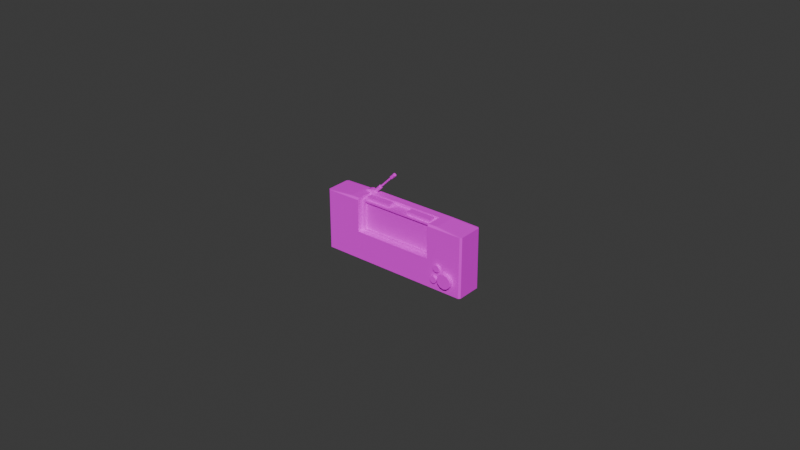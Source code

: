 # Source: radio_portable_prev.blend  (saved by Blender 4.4.32; exported with 4.5.12 LTS)
import bpy
from mathutils import Matrix  # noqa: F401  (used for matrix-valued properties, if any)

bpy.ops.wm.read_factory_settings(use_empty=True)
scene = bpy.context.scene
scene.name = 'Scene'

# ---- images (referenced by path relative to the original .blend; pixels are not part of the script)
import os
ASSET_DIR = os.environ.get("B2B_ASSET_DIR", "")  # directory of the original .blend (textures are referenced by path, not embedded)
HERE = os.path.dirname(os.path.abspath(__file__))  # packed textures are extracted next to this script under _unpacked/

def load_image(name, relpath, width, height, colorspace="sRGB"):
    """Load a texture the original file referenced (path relative to the .blend, or extracted next to this script)."""
    p = next((c for c in (os.path.join(HERE, relpath), os.path.join(ASSET_DIR, relpath)) if relpath and os.path.exists(c)), "")
    if p:
        img = bpy.data.images.load(p, check_existing=True)
        img.name = name
    else:  # same state as the original file: an image datablock whose file is absent (Cycles renders it pink)
        img = bpy.data.images.new(name, width, height)
        img.source = "FILE"
        img.filepath = "//" + (relpath or name)
    img.colorspace_settings.name = colorspace
    return img
img_file1 = load_image('file1', 'obj_interactive_radio_dif.tga', 1024, 1024, 'sRGB')
img_file1_001 = load_image('file1.001', 'obj_interactive_radio_dif.tga', 1024, 1024, 'Non-Color')

# ---- materials (node trees are filled in below, after node groups)
mat_radio = bpy.data.materials.new('radio')
mat_radio.use_transparency_overlap = False
mat_radio.show_transparent_back = False
mat_radio.diffuse_color = (1.0, 1.0, 1.0, 1.0)
mat_radio.roughness = 0.5528

# ---- material node trees
mat_radio.use_nodes = True; mat_radio.node_tree.nodes.clear()
_N = mat_radio.node_tree.nodes; _L = mat_radio.node_tree.links
n0 = _N.new('ShaderNodeBsdfPrincipled'); n0.name = 'Principled BSDF'; n0.location = (10, 300)
n0.inputs[2].default_value = 0.5528
n0.inputs[27].default_value = (0.0, 0.0, 0.0, 1.0)
n0.inputs[28].default_value = 1.0
n1 = _N.new('ShaderNodeOutputMaterial'); n1.name = 'Material Output'; n1.location = (300, 300)
n2 = _N.new('ShaderNodeNormalMap'); n2.name = 'Normal Map'; n2.location = (-300, -300)
n2.label = 'Normal/Map'
n3 = _N.new('ShaderNodeTexImage'); n3.name = 'Image Texture'; n3.location = (-300, 600)
n3.image = img_file1
n4 = _N.new('ShaderNodeTexImage'); n4.name = 'Image Texture.001'; n4.location = (-300, 0)
n4.image = img_file1_001
_L.new(n0.outputs[0], n1.inputs[0])
_L.new(n2.outputs[0], n0.inputs[5])
_L.new(n3.outputs[0], n0.inputs[0])
_L.new(n4.outputs[1], n0.inputs[4])
n1.is_active_output = True

# ---- world
world_world = bpy.data.worlds.new('World'); scene.world = world_world
world_world.use_nodes = True; world_world.node_tree.nodes.clear()
_N = world_world.node_tree.nodes; _L = world_world.node_tree.links
n0 = _N.new('ShaderNodeOutputWorld'); n0.name = 'World Output'; n0.location = (300, 300)
n1 = _N.new('ShaderNodeBackground'); n1.name = 'Background'; n1.location = (10, 300)
n1.inputs[0].default_value = (0.05088, 0.05088, 0.05088, 1.0)
_L.new(n1.outputs[0], n0.inputs[0])
n0.is_active_output = True
world_world.color = (0.05088, 0.05088, 0.05088)
world_world.sun_shadow_jitter_overblur = 0.0

# ---- meshes
me_mesh = bpy.data.meshes.new('Mesh')
me_mesh.from_pydata([(1.68, -0.72, 0.438), (1.639, -0.7618, 0.438), (1.582, -0.7771, 0.438), (1.525, -0.7618, 0.438), (1.483, -0.72, 0.438), (1.468, -0.663, 0.438), (1.483, -0.606, 0.438), (1.525, -0.5642, 0.438), (1.582, -0.549, 0.438), (1.639, -0.5642, 0.438), (1.68, -0.606, 0.438), (1.696, -0.663, 0.438), (1.68, -0.72, 0.3683), (1.639, -0.7618, 0.3683), (1.582, -0.7771, 0.3683), (1.525, -0.7618, 0.3683), (1.483, -0.72, 0.3683), (1.468, -0.663, 0.3683), (1.483, -0.606, 0.3683), (1.525, -0.5642, 0.3683), (1.582, -0.549, 0.3683), (1.639, -0.5642, 0.3683), (1.68, -0.606, 0.3683), (1.696, -0.663, 0.3683), (1.582, -0.663, 0.438), (1.306, 1.0, -0.1984), (1.306, -0.09624, 0.3683), (1.306, 0.8989, -0.1984), (1.306, 0.8989, 0.1816), (-1.303, 1.0, -0.1984), (-1.303, 0.8989, -0.1984), (-1.303, 0.8989, 0.1816), (1.306, -0.09624, 0.1816), (-1.303, -0.09624, 0.3683), (-1.2, 0.85, 0.1816), (1.197, 0.85, 0.1816), (1.197, -0.03904, 0.1816), (-1.303, -0.09624, 0.1816), (-1.2, -0.03904, 0.1816), (-1.2, 0.85, 0.1099), (1.197, 0.85, 0.1099), (1.197, -0.03904, 0.1099), (-1.2, -0.03904, 0.1099), (0.9991, 0.5646, -0.5), (0.9991, -0.8104, -0.5), (-0.9894, -0.8104, -0.5), (-0.9894, 0.5646, -0.5), (0.9991, 0.5646, -0.2277), (0.9991, -0.8104, -0.2277), (-0.9894, -0.8104, -0.2277), (-0.9894, 0.5646, -0.2277), (1.306, 0.9459, 0.3683), (1.306, 1.0, 0.3142), (-1.303, 0.9459, 0.3683), (-1.303, 1.0, 0.3142), (-2.496, -1.0, 0.3142), (-2.442, -1.0, 0.3683), (2.442, -1.0, 0.3683), (2.496, -1.0, 0.3142), (1.612, 1.0, -0.3919), (1.558, 1.0, -0.4459), (2.496, 0.9459, -0.4459), (2.442, 0.9459, -0.5), (-1.555, 1.0, -0.4459), (-1.609, 1.0, -0.3919), (-2.496, 0.9459, -0.4459), (-2.442, 0.9459, -0.5), (1.558, 1.0, 0.3142), (1.612, 1.0, 0.2602), (2.496, 0.9459, 0.3142), (2.442, 0.9459, 0.3683), (-1.555, 1.0, 0.3142), (-1.609, 1.0, 0.2602), (-2.442, 0.9459, 0.3683), (-2.496, 0.9459, 0.3142), (2.496, -1.001, -0.4691), (2.458, -1.0, -0.5), (-2.458, -1.0, -0.5), (-2.496, -1.0, -0.4691), (2.204, -0.6798, 0.5), (2.119, -0.765, 0.5), (2.002, -0.7962, 0.5), (1.886, -0.765, 0.5), (1.801, -0.6798, 0.5), (1.769, -0.5634, 0.5), (1.801, -0.4471, 0.5), (1.886, -0.3619, 0.5), (2.002, -0.3307, 0.5), (2.119, -0.3619, 0.5), (2.204, -0.4471, 0.5), (2.235, -0.5634, 0.5), (2.204, -0.6798, 0.3683), (2.119, -0.765, 0.3683), (2.002, -0.7962, 0.3683), (1.886, -0.765, 0.3683), (1.801, -0.6798, 0.3683), (1.769, -0.5634, 0.3683), (1.801, -0.4471, 0.3683), (1.886, -0.3619, 0.3683), (2.002, -0.3307, 0.3683), (2.119, -0.3619, 0.3683), (2.204, -0.4471, 0.3683), (2.235, -0.5634, 0.3683), (2.002, -0.5634, 0.5), (-1.47, 1.034, -0.4094), (-1.532, 0.989, -0.4094), (-1.47, 1.034, -0.2361), (-1.532, 0.989, -0.2361), (-1.143, 0.989, -0.4094), (-1.206, 1.034, -0.4094), (-1.143, 0.989, -0.2361), (-1.206, 1.034, -0.2361), (-1.338, 1.071, -0.4094), (-1.338, 1.071, -0.2361), (-1.408, 1.059, -0.4094), (-1.408, 1.059, -0.2361), (-1.267, 1.059, -0.2361), (-1.267, 1.059, -0.4094), (-1.338, 0.989, -0.2361), (-1.338, 0.989, -0.4094), (1.787, -0.3266, 0.438), (1.745, -0.3684, 0.438), (1.688, -0.3837, 0.438), (1.631, -0.3684, 0.438), (1.589, -0.3266, 0.438), (1.574, -0.2696, 0.438), (1.589, -0.2126, 0.438), (1.631, -0.1708, 0.438), (1.688, -0.1555, 0.438), (1.745, -0.1708, 0.438), (1.787, -0.2126, 0.438), (1.802, -0.2696, 0.438), (1.787, -0.3266, 0.3683), (1.745, -0.3684, 0.3683), (1.688, -0.3837, 0.3683), (1.631, -0.3684, 0.3683), (1.589, -0.3266, 0.3683), (1.574, -0.2696, 0.3683), (1.589, -0.2126, 0.3683), (1.631, -0.1708, 0.3683), (1.688, -0.1555, 0.3683), (1.745, -0.1708, 0.3683), (1.787, -0.2126, 0.3683), (1.802, -0.2696, 0.3683), (1.688, -0.2696, 0.438), (0.3433, 0.8989, 0.1031), (0.3433, 0.8989, -0.1113), (0.3433, 1.0, 0.1031), (0.3433, 1.0, -0.1113), (1.171, 1.0, 0.1031), (1.171, 1.0, -0.1113), (1.171, 0.8989, 0.1031), (1.171, 0.8989, -0.1113), (-0.3275, 0.8989, 0.1031), (-0.3275, 0.8989, -0.1113), (-0.3275, 1.0, 0.1031), (-0.3275, 1.0, -0.1113), (-1.177, 1.0, 0.1031), (-1.177, 1.0, -0.1113), (-1.177, 0.8989, 0.1031), (-1.177, 0.8989, -0.1113), (-1.198, 0.9778, -0.3619), (-1.229, 1.009, -0.38), (-1.259, 1.039, -0.3619), (-1.272, 1.052, -0.3184), (-1.259, 1.039, -0.2748), (-1.229, 1.009, -0.2568), (-1.198, 0.9778, -0.2748), (-1.185, 0.965, -0.3184), (-0.9713, 1.204, -0.3619), (-1.002, 1.235, -0.38), (-1.033, 1.266, -0.3619), (-1.046, 1.279, -0.3184), (-1.033, 1.266, -0.2748), (-1.002, 1.235, -0.2568), (-0.9713, 1.204, -0.2748), (-0.9586, 1.191, -0.3184), (-1.002, 1.235, -0.3184), (-0.9864, 1.219, -0.3409), (-1.002, 1.235, -0.3502), (-1.018, 1.251, -0.3409), (-1.025, 1.257, -0.3184), (-1.018, 1.251, -0.2959), (-1.002, 1.235, -0.2866), (-0.9864, 1.219, -0.2959), (-0.9798, 1.212, -0.3184), (-0.5798, 1.626, -0.3409), (-0.5957, 1.641, -0.3502), (-0.6116, 1.657, -0.3409), (-0.6182, 1.664, -0.3184), (-0.6116, 1.657, -0.2959), (-0.5957, 1.641, -0.2866), (-0.5798, 1.626, -0.2959), (-0.5732, 1.619, -0.3184), (-0.568, 1.614, -0.3575), (-0.5957, 1.641, -0.3737), (-0.6233, 1.669, -0.3575), (-0.6348, 1.681, -0.3184), (-0.6233, 1.669, -0.2793), (-0.5957, 1.641, -0.2631), (-0.568, 1.614, -0.2793), (-0.5566, 1.602, -0.3184), (-0.4339, 1.748, -0.3575), (-0.4616, 1.776, -0.3737), (-0.4892, 1.803, -0.3575), (-0.5007, 1.815, -0.3184), (-0.4892, 1.803, -0.2793), (-0.4616, 1.776, -0.2631), (-0.4339, 1.748, -0.2793), (-0.4225, 1.736, -0.3184), (-0.1678, 0.7614, 0.1031), (-0.1678, 0.7614, -0.1113), (-0.1678, 0.8625, 0.1031), (-0.1678, 0.8625, -0.1113), (-0.573, 0.8625, 0.1031), (-0.573, 0.8625, -0.1113), (-0.573, 0.7614, 0.1031), (-0.573, 0.7614, -0.1113), (-0.9488, 0.4769, -0.2212), (-0.4003, 0.4769, -0.2212), (-0.4581, 0.4769, -0.4138), (-0.4003, 0.4769, -0.356), (-0.9488, 0.4769, -0.356), (-0.8911, 0.4769, -0.4138), (-0.9488, -0.7149, -0.2212), (-0.4003, -0.7149, -0.2212), (-0.4581, -0.7149, -0.4138), (-0.4003, -0.7149, -0.356), (-0.9488, -0.7149, -0.356), (-0.8911, -0.7149, -0.4138), (-0.9069, -0.7146, -0.2212), (-0.9069, -0.8228, -0.2212), (-0.4422, -0.7149, -0.2212), (-0.4422, -0.8231, -0.2212), (-0.4824, -0.7149, -0.3552), (-0.4422, -0.7149, -0.315), (-0.4824, -0.8231, -0.3552), (-0.4422, -0.8231, -0.315), (-0.9069, -0.7149, -0.315), (-0.8668, -0.7149, -0.3552), (-0.9069, -0.8231, -0.315), (-0.8668, -0.8231, -0.3552), (-0.9069, 0.4777, -0.2212), (-0.9069, 0.5859, -0.2212), (-0.4422, 0.4777, -0.2212), (-0.4422, 0.5859, -0.2212), (-0.4824, 0.4769, -0.3552), (-0.4422, 0.4769, -0.315), (-0.4824, 0.5852, -0.3552), (-0.4422, 0.5852, -0.315), (-0.9069, 0.4769, -0.315), (-0.8668, 0.4769, -0.3552), (-0.9069, 0.5852, -0.315), (-0.8668, 0.5852, -0.3552), (-0.4824, 0.4769, -0.3552), (-0.4422, 0.4769, -0.315), (-0.4824, 0.5852, -0.3552), (-0.4422, 0.5852, -0.315), (-0.2797, 0.4769, -0.2212), (0.2688, 0.4769, -0.2212), (0.2111, 0.4769, -0.4138), (0.2688, 0.4769, -0.356), (-0.2797, 0.4769, -0.356), (-0.2219, 0.4769, -0.4138), (-0.2797, -0.7149, -0.2212), (0.2688, -0.7149, -0.2212), (0.2111, -0.7149, -0.4138), (0.2688, -0.7149, -0.356), (-0.2797, -0.7149, -0.356), (-0.2219, -0.7149, -0.4138), (-0.2378, -0.7146, -0.2212), (-0.2378, -0.8228, -0.2212), (0.2269, -0.7149, -0.2212), (0.2269, -0.8231, -0.2212), (0.1868, -0.7149, -0.3552), (0.2269, -0.7149, -0.315), (0.1868, -0.8231, -0.3552), (0.2269, -0.8231, -0.315), (-0.2378, -0.7149, -0.315), (-0.1976, -0.7149, -0.3552), (-0.2378, -0.8231, -0.315), (-0.1976, -0.8231, -0.3552), (-0.2378, 0.4777, -0.2212), (-0.2378, 0.5859, -0.2212), (0.2269, 0.4777, -0.2212), (0.2269, 0.5859, -0.2212), (0.1868, 0.4769, -0.3552), (0.2269, 0.4769, -0.315), (0.1868, 0.5852, -0.3552), (0.2269, 0.5852, -0.315), (-0.2378, 0.4769, -0.315), (-0.1976, 0.4769, -0.3552), (-0.2378, 0.5852, -0.315), (-0.1976, 0.5852, -0.3552), (0.1868, 0.4769, -0.3552), (0.2269, 0.4769, -0.315), (0.1868, 0.5852, -0.3552), (0.2269, 0.5852, -0.315), (0.3957, 0.4769, -0.2212), (0.9442, 0.4769, -0.2212), (0.8864, 0.4769, -0.4138), (0.9442, 0.4769, -0.356), (0.3957, 0.4769, -0.356), (0.4535, 0.4769, -0.4138), (0.3957, -0.7149, -0.2212), (0.9442, -0.7149, -0.2212), (0.8864, -0.7149, -0.4138), (0.9442, -0.7149, -0.356), (0.3957, -0.7149, -0.356), (0.4535, -0.7149, -0.4138), (0.4376, -0.7146, -0.2212), (0.4376, -0.8228, -0.2212), (0.9023, -0.7149, -0.2212), (0.9023, -0.8231, -0.2212), (0.8621, -0.7149, -0.3552), (0.9023, -0.7149, -0.315), (0.8621, -0.8231, -0.3552), (0.9023, -0.8231, -0.315), (0.4376, -0.7149, -0.315), (0.4778, -0.7149, -0.3552), (0.4376, -0.8231, -0.315), (0.4778, -0.8231, -0.3552), (0.4376, 0.4777, -0.2212), (0.4376, 0.5859, -0.2212), (0.9023, 0.4777, -0.2212), (0.9023, 0.5859, -0.2212), (0.8621, 0.4769, -0.3552), (0.9023, 0.4769, -0.315), (0.8621, 0.5852, -0.3552), (0.9023, 0.5852, -0.315), (0.4376, 0.4769, -0.315), (0.4778, 0.4769, -0.3552), (0.4376, 0.5852, -0.315), (0.4778, 0.5852, -0.3552), (0.8621, 0.4769, -0.3552), (0.9023, 0.4769, -0.315), (0.8621, 0.5852, -0.3552), (0.9023, 0.5852, -0.315)], [], [(0, 1, 13, 12), (1, 2, 14, 13), (2, 3, 15, 14), (3, 4, 16, 15), (4, 5, 17, 16), (5, 6, 18, 17), (6, 7, 19, 18), (7, 8, 20, 19), (8, 9, 21, 20), (9, 10, 22, 21), (10, 11, 23, 22), (11, 0, 12, 23), (1, 0, 24), (2, 1, 24), (3, 2, 24), (4, 3, 24), (5, 4, 24), (6, 5, 24), (7, 6, 24), (8, 7, 24), (9, 8, 24), (10, 9, 24), (11, 10, 24), (0, 11, 24), (50, 47, 48, 49), (27, 25, 29, 30), (28, 27, 30, 31), (29, 54, 31, 30), (35, 28, 31, 34), (36, 32, 28, 35), (37, 33, 26, 32), (34, 31, 37, 38), (40, 35, 34, 39), (38, 37, 32, 36), (41, 36, 35, 40), (39, 34, 38, 42), (41, 40, 39, 42), (42, 38, 36, 41), (47, 43, 44, 48), (48, 44, 45, 49), (49, 45, 46, 50), (50, 46, 43, 47), (26, 33, 56, 57), (51, 52, 28), (67, 60, 25, 52), (63, 64, 72, 71), (44, 76, 77, 45), (76, 75, 58, 57), (55, 56, 73, 74), (57, 58, 69, 70), (62, 60, 59, 61), (76, 62, 61, 75), (65, 64, 63, 66), (78, 65, 66, 77), (69, 68, 67, 70), (73, 71, 72, 74), (26, 57, 70), (73, 56, 33), (63, 60, 62, 66), (69, 61, 59, 68), (51, 70, 67, 52), (72, 64, 65, 74), (71, 73, 53, 54), (75, 61, 69, 58), (51, 26, 70), (65, 78, 55, 74), (43, 62, 76, 44), (77, 66, 46, 45), (46, 66, 62, 43), (59, 60, 67, 68), (29, 63, 71, 54), (29, 25, 60, 63), (33, 37, 31, 53), (53, 31, 54), (26, 51, 28, 32), (28, 52, 25, 27), (77, 56, 55, 78), (76, 57, 56, 77), (73, 33, 53), (79, 80, 92, 91), (80, 81, 93, 92), (81, 82, 94, 93), (82, 83, 95, 94), (83, 84, 96, 95), (84, 85, 97, 96), (85, 86, 98, 97), (86, 87, 99, 98), (87, 88, 100, 99), (88, 89, 101, 100), (89, 90, 102, 101), (90, 79, 91, 102), (80, 79, 103), (81, 80, 103), (82, 81, 103), (83, 82, 103), (84, 83, 103), (85, 84, 103), (86, 85, 103), (87, 86, 103), (88, 87, 103), (89, 88, 103), (90, 89, 103), (79, 90, 103), (106, 104, 105, 107), (111, 110, 108, 109), (116, 117, 112, 113), (113, 112, 114, 115), (109, 119, 117), (113, 118, 116), (115, 114, 104, 106), (111, 109, 117, 116), (107, 118, 106), (111, 118, 110), (106, 118, 115), (116, 118, 111), (115, 118, 113), (108, 119, 109), (112, 119, 114), (117, 119, 112), (104, 119, 105), (114, 119, 104), (120, 121, 133, 132), (121, 122, 134, 133), (122, 123, 135, 134), (123, 124, 136, 135), (124, 125, 137, 136), (125, 126, 138, 137), (126, 127, 139, 138), (127, 128, 140, 139), (128, 129, 141, 140), (129, 130, 142, 141), (130, 131, 143, 142), (131, 120, 132, 143), (121, 120, 144), (122, 121, 144), (123, 122, 144), (124, 123, 144), (125, 124, 144), (126, 125, 144), (127, 126, 144), (128, 127, 144), (129, 128, 144), (130, 129, 144), (131, 130, 144), (120, 131, 144), (146, 145, 147, 148), (148, 147, 149, 150), (150, 149, 151, 152), (152, 146, 148, 150), (145, 151, 149, 147), (154, 156, 155, 153), (156, 158, 157, 155), (158, 160, 159, 157), (160, 158, 156, 154), (153, 155, 157, 159), (161, 162, 170, 169), (162, 163, 171, 170), (163, 164, 172, 171), (164, 165, 173, 172), (165, 166, 174, 173), (166, 167, 175, 174), (167, 168, 176, 175), (168, 161, 169, 176), (169, 170, 177), (170, 171, 177), (171, 172, 177), (172, 173, 177), (173, 174, 177), (174, 175, 177), (175, 176, 177), (176, 169, 177), (178, 179, 187, 186), (179, 180, 188, 187), (180, 181, 189, 188), (181, 182, 190, 189), (182, 183, 191, 190), (183, 184, 192, 191), (184, 185, 193, 192), (185, 178, 186, 193), (194, 195, 203, 202), (195, 196, 204, 203), (196, 197, 205, 204), (197, 198, 206, 205), (198, 199, 207, 206), (199, 200, 208, 207), (200, 201, 209, 208), (201, 194, 202, 209), (200, 199, 198), (196, 195, 194), (205, 206, 208, 209), (205, 209, 202, 204), (204, 202, 203), (208, 206, 207), (196, 194, 201, 197), (200, 198, 197, 201), (211, 213, 212, 210), (213, 215, 214, 212), (215, 217, 216, 214), (217, 215, 213, 211), (210, 212, 214, 216), (218, 219, 221, 222), (223, 220, 226, 229), (222, 223, 229, 228), (224, 218, 222, 228), (221, 219, 225, 227), (220, 221, 227, 226), (227, 228, 229, 226), (224, 228, 227, 225), (222, 221, 220, 223), (232, 233, 237, 235), (234, 236, 241, 239), (238, 240, 231, 230), (234, 235, 237, 236), (238, 239, 241, 240), (244, 247, 249, 245), (246, 251, 253, 248), (250, 242, 243, 252), (250, 252, 253, 251), (254, 256, 257, 255), (258, 259, 261, 262), (263, 260, 266, 269), (262, 263, 269, 268), (264, 258, 262, 268), (261, 259, 265, 267), (260, 261, 267, 266), (267, 268, 269, 266), (264, 268, 267, 265), (262, 261, 260, 263), (272, 273, 277, 275), (274, 276, 281, 279), (278, 280, 271, 270), (274, 275, 277, 276), (278, 279, 281, 280), (284, 287, 289, 285), (286, 291, 293, 288), (290, 282, 283, 292), (290, 292, 293, 291), (294, 296, 297, 295), (298, 299, 301, 302), (303, 300, 306, 309), (302, 303, 309, 308), (304, 298, 302, 308), (301, 299, 305, 307), (300, 301, 307, 306), (307, 308, 309, 306), (304, 308, 307, 305), (302, 301, 300, 303), (312, 313, 317, 315), (314, 316, 321, 319), (318, 320, 311, 310), (314, 315, 317, 316), (318, 319, 321, 320), (324, 327, 329, 325), (326, 331, 333, 328), (330, 322, 323, 332), (330, 332, 333, 331), (334, 336, 337, 335)])
me_mesh.polygons.foreach_set('use_smooth', [True] * 257)
_k = set([(0, 1), (0, 11), (0, 12), (1, 2), (2, 3), (3, 4), (4, 5), (5, 6), (6, 7), (7, 8), (8, 9), (9, 10), (10, 11), (25, 27), (25, 29), (25, 52), (26, 32), (26, 33), (26, 51), (27, 28), (27, 30), (28, 31), (28, 32), (29, 30), (29, 54), (30, 31), (31, 37), (32, 37), (33, 37), (33, 53), (34, 35), (34, 38), (34, 39), (35, 36), (35, 40), (36, 38), (36, 41), (38, 42), (39, 40), (39, 42), (40, 41), (41, 42), (43, 44), (43, 46), (43, 47), (44, 45), (44, 48), (45, 46), (45, 49), (46, 50), (47, 48), (47, 50), (48, 49), (49, 50), (51, 52), (51, 70), (52, 67), (53, 54), (53, 73), (54, 71), (55, 56), (55, 74), (55, 78), (56, 57), (56, 73), (57, 58), (57, 70), (58, 69), (58, 75), (59, 60), (59, 61), (59, 68), (60, 62), (60, 63), (61, 62), (61, 69), (61, 75), (62, 66), (62, 76), (63, 64), (63, 66), (64, 65), (64, 72), (65, 66), (65, 74), (65, 78), (66, 77), (67, 68), (67, 70), (68, 69), (69, 70), (71, 72), (71, 73), (72, 74), (73, 74), (75, 76), (76, 77), (77, 78), (79, 80), (79, 90), (79, 91), (80, 81), (81, 82), (82, 83), (83, 84), (84, 85), (85, 86), (86, 87), (87, 88), (88, 89), (89, 90), (104, 105), (104, 114), (106, 107), (106, 115), (108, 109), (109, 117), (110, 111), (111, 116), (112, 114), (112, 117), (113, 115), (113, 116), (120, 121), (120, 131), (120, 132), (121, 122), (122, 123), (123, 124), (124, 125), (125, 126), (126, 127), (127, 128), (128, 129), (129, 130), (130, 131), (145, 147), (146, 148), (147, 148), (147, 149), (148, 150), (149, 150), (149, 151), (150, 152), (153, 155), (154, 156), (155, 156), (155, 157), (156, 158), (157, 158), (157, 159), (158, 160), (162, 170), (169, 170), (169, 176), (170, 171), (171, 172), (172, 173), (173, 174), (174, 175), (175, 176), (179, 187), (194, 195), (194, 201), (195, 196), (195, 203), (196, 197), (197, 198), (198, 199), (199, 200), (200, 201), (202, 203), (202, 209), (203, 204), (204, 205), (205, 206), (206, 207), (207, 208), (208, 209), (210, 212), (211, 213), (212, 213), (212, 214), (213, 215), (214, 215), (214, 216), (215, 217), (218, 222), (219, 221), (220, 221), (220, 223), (220, 226), (221, 227), (222, 223), (222, 228), (223, 229), (224, 228), (225, 227), (226, 227), (226, 229), (228, 229), (234, 236), (235, 237), (238, 240), (239, 241), (246, 248), (247, 249), (250, 252), (251, 253), (254, 256), (255, 257), (258, 262), (259, 261), (260, 261), (260, 263), (260, 266), (261, 267), (262, 263), (262, 268), (263, 269), (264, 268), (265, 267), (266, 267), (266, 269), (268, 269), (274, 276), (275, 277), (278, 280), (279, 281), (286, 288), (287, 289), (290, 292), (291, 293), (294, 296), (295, 297), (298, 302), (299, 301), (300, 301), (300, 303), (300, 306), (301, 307), (302, 303), (302, 308), (303, 309), (304, 308), (305, 307), (306, 307), (306, 309), (308, 309), (314, 316), (315, 317), (318, 320), (319, 321), (326, 328), (327, 329), (330, 332), (331, 333), (334, 336), (335, 337)])
me_mesh.attributes.new('sharp_edge', 'BOOLEAN', 'EDGE').data.foreach_set('value', [ (min(e.vertices), max(e.vertices)) in _k for e in me_mesh.edges])
_uv = me_mesh.uv_layers.new(name='map1')
_uv.uv.foreach_set('vector', [0.2803, 0.4424, 0.2918, 0.4424, 0.2918, 0.4559, 0.2803, 0.4559, 0.2918, 0.4424, 0.3033, 0.4424, 0.3033, 0.4559, 0.2918, 0.4559, 0.3033, 0.4424, 0.3147, 0.4424, 0.3147, 0.4559, 0.3033, 0.4559, 0.3147, 0.4424, 0.3262, 0.4424, 0.3262, 0.4559, 0.3147, 0.4559, 0.3262, 0.4424, 0.3376, 0.4424, 0.3376, 0.4559, 0.3262, 0.4559, 0.3376, 0.4424, 0.3491, 0.4424, 0.3491, 0.4559, 0.3376, 0.4559, 0.3491, 0.4424, 0.3605, 0.4424, 0.3605, 0.4559, 0.3491, 0.4559, 0.3605, 0.4424, 0.372, 0.4424, 0.372, 0.4559, 0.3605, 0.4559, 0.372, 0.4424, 0.3834, 0.4424, 0.3834, 0.4559, 0.372, 0.4559, 0.3834, 0.4424, 0.3949, 0.4424, 0.3949, 0.4559, 0.3834, 0.4559, 0.3949, 0.4424, 0.4063, 0.4424, 0.4063, 0.4559, 0.3949, 0.4559, 0.4063, 0.4424, 0.4178, 0.4424, 0.4178, 0.4559, 0.4063, 0.4559, 0.1805, 0.8773, 0.1886, 0.8854, 0.1694, 0.8964, 0.1694, 0.8743, 0.1805, 0.8773, 0.1694, 0.8964, 0.1583, 0.8773, 0.1694, 0.8743, 0.1694, 0.8964, 0.1502, 0.8854, 0.1583, 0.8773, 0.1694, 0.8964, 0.1473, 0.8964, 0.1502, 0.8854, 0.1694, 0.8964, 0.1502, 0.9075, 0.1473, 0.8964, 0.1694, 0.8964, 0.1583, 0.9156, 0.1502, 0.9075, 0.1694, 0.8964, 0.1694, 0.9186, 0.1583, 0.9156, 0.1694, 0.8964, 0.1805, 0.9156, 0.1694, 0.9186, 0.1694, 0.8964, 0.1886, 0.9075, 0.1805, 0.9156, 0.1694, 0.8964, 0.1915, 0.8964, 0.1886, 0.9075, 0.1694, 0.8964, 0.1886, 0.8854, 0.1915, 0.8964, 0.1694, 0.8964, 0.605, 0.9925, 0.4186, 0.9925, 0.4186, 0.8939, 0.605, 0.8939, 0.9076, 0.569, 0.9077, 0.5886, 0.6595, 0.5886, 0.6595, 0.569, 0.9076, 0.4851, 0.9076, 0.5588, 0.6595, 0.5588, 0.6595, 0.4851, 0.4847, 0.3738, 0.4847, 0.2743, 0.5043, 0.3001, 0.5043, 0.3738, 0.3245, 0.6209, 0.334, 0.608, 0.334, 0.8562, 0.3245, 0.8433, 0.2171, 0.6209, 0.2076, 0.608, 0.334, 0.608, 0.3245, 0.6209, 0.6595, 0.4753, 0.6595, 0.4391, 0.9076, 0.4391, 0.9076, 0.4753, 0.3245, 0.8433, 0.334, 0.8562, 0.2076, 0.8562, 0.2171, 0.8433, 0.2858, 0.5082, 0.2858, 0.4942, 0.5081, 0.4942, 0.5081, 0.5082, 0.2171, 0.8433, 0.2076, 0.8562, 0.2076, 0.608, 0.2171, 0.6209, 0.2328, 0.631, 0.2465, 0.631, 0.2465, 0.7397, 0.2328, 0.7397, 0.2875, 0.4199, 0.2875, 0.4061, 0.3962, 0.4061, 0.3962, 0.4199, 0.9877, 0.7865, 0.9876, 0.9326, 0.6188, 0.9326, 0.6188, 0.7865, 0.5074, 0.4683, 0.5074, 0.4822, 0.2851, 0.4822, 0.2851, 0.4683, 0.1333, 0.9056, 0.08045, 0.9056, 0.08046, 0.7384, 0.1333, 0.7384, 0.0807, 0.4101, 0.1335, 0.4101, 0.1335, 0.7264, 0.0807, 0.7264, 0.06629, 0.9056, 0.01347, 0.9056, 0.01347, 0.7384, 0.06629, 0.7384, 0.06629, 0.7264, 0.01347, 0.7264, 0.01347, 0.4101, 0.06629, 0.4101, 0.4891, 0.2486, 0.4537, 0.2486, 0.4382, 0.2363, 0.5046, 0.2364, 0.6977, 0.3777, 0.7077, 0.3672, 0.6881, 0.3415, 0.568, 0.4227, 0.5679, 0.5701, 0.519, 0.5221, 0.519, 0.4227, 0.2218, 0.5701, 0.2113, 0.5596, 0.2113, 0.4331, 0.2218, 0.4226, 0.648, 0.4315, 0.6194, 0.3949, 0.9898, 0.3949, 0.9634, 0.4315, 0.01316, 0.01666, 0.01798, 0.008396, 0.1699, 0.008396, 0.1816, 0.01882, 0.3868, 0.007785, 0.4017, 0.007785, 0.4017, 0.3853, 0.3868, 0.3853, 0.7902, 0.00763, 0.805, 0.00763, 0.805, 0.3852, 0.7902, 0.3852, 0.5907, 0.5934, 0.5779, 0.5806, 0.5884, 0.5701, 0.6012, 0.583, 0.9915, 0.00763, 0.9915, 0.3852, 0.9767, 0.3852, 0.9767, 0.00763, 0.1883, 0.5837, 0.2011, 0.5708, 0.2116, 0.5813, 0.1987, 0.5942, 0.2115, 0.007785, 0.2115, 0.3853, 0.1966, 0.3853, 0.1966, 0.007785, 0.6008, 0.4087, 0.588, 0.4215, 0.5775, 0.411, 0.5903, 0.3982, 0.2009, 0.4, 0.2138, 0.4128, 0.2033, 0.4233, 0.1904, 0.4104, 0.4891, 0.2486, 0.5046, 0.2364, 0.5046, 0.2628, 0.4382, 0.2628, 0.4382, 0.2363, 0.4537, 0.2486, 0.2219, 0.5827, 0.5679, 0.5827, 0.5784, 0.5976, 0.2114, 0.5976, 0.6066, 0.4227, 0.6066, 0.5702, 0.5917, 0.5597, 0.5917, 0.4332, 0.5193, 0.3926, 0.5788, 0.3926, 0.5683, 0.4074, 0.5193, 0.4074, 0.1993, 0.4331, 0.1993, 0.5596, 0.1844, 0.5701, 0.1844, 0.4226, 0.2218, 0.4082, 0.2114, 0.3934, 0.2708, 0.3934, 0.2708, 0.4082, 0.9646, 0.007525, 0.9646, 0.3851, 0.8149, 0.3851, 0.8149, 0.007525, 0.4891, 0.2628, 0.4891, 0.2486, 0.5046, 0.2628, 0.2249, 0.3854, 0.2249, 0.007818, 0.3746, 0.007818, 0.3746, 0.3854, 0.648, 0.5983, 0.6194, 0.7714, 0.6194, 0.3949, 0.648, 0.4315, 0.9898, 0.3949, 0.9898, 0.7714, 0.9634, 0.5983, 0.9634, 0.4315, 0.9634, 0.5983, 0.9898, 0.7714, 0.6194, 0.7714, 0.648, 0.5983, 0.5784, 0.5597, 0.5679, 0.5701, 0.568, 0.4227, 0.5785, 0.4332, 0.2708, 0.5221, 0.2218, 0.5701, 0.2218, 0.4226, 0.2708, 0.4226, 0.2708, 0.5221, 0.519, 0.5221, 0.5679, 0.5701, 0.2218, 0.5701, 0.6306, 0.2639, 0.6306, 0.3001, 0.5043, 0.3001, 0.4952, 0.2638, 0.4952, 0.2638, 0.5043, 0.3001, 0.4847, 0.2743, 0.5619, 0.3777, 0.6977, 0.3777, 0.6881, 0.3415, 0.5619, 0.3415, 0.6881, 0.3415, 0.7077, 0.3672, 0.7077, 0.2676, 0.6881, 0.2677, 0.01316, 0.39, 0.1816, 0.3858, 0.1723, 0.3973, 0.02031, 0.3973, 0.01316, 0.01666, 0.1816, 0.01882, 0.1816, 0.3858, 0.01316, 0.39, 0.4382, 0.2628, 0.4537, 0.2486, 0.4537, 0.2628, 0.1449, 0.6926, 0.1449, 0.6692, 0.1704, 0.6692, 0.1704, 0.6926, 0.1449, 0.6692, 0.1449, 0.6458, 0.1704, 0.6458, 0.1704, 0.6692, 0.1449, 0.6458, 0.1449, 0.6225, 0.1705, 0.6225, 0.1704, 0.6458, 0.1449, 0.6225, 0.1449, 0.5991, 0.1705, 0.5991, 0.1705, 0.6225, 0.1449, 0.5991, 0.1449, 0.5757, 0.1704, 0.5757, 0.1705, 0.5991, 0.1449, 0.5757, 0.1449, 0.5524, 0.1704, 0.5524, 0.1704, 0.5757, 0.1449, 0.5524, 0.1449, 0.529, 0.1704, 0.5291, 0.1704, 0.5524, 0.1449, 0.529, 0.1449, 0.5056, 0.1705, 0.5057, 0.1704, 0.5291, 0.1449, 0.5056, 0.1449, 0.4823, 0.1705, 0.4823, 0.1705, 0.5057, 0.1449, 0.4823, 0.1449, 0.4589, 0.1704, 0.459, 0.1705, 0.4823, 0.1449, 0.4589, 0.1449, 0.4355, 0.1704, 0.4355, 0.1704, 0.459, 0.1449, 0.4355, 0.1449, 0.4122, 0.1704, 0.4121, 0.1704, 0.4355, 0.3853, 0.906, 0.4018, 0.9226, 0.3627, 0.9451, 0.3627, 0.8999, 0.3853, 0.906, 0.3627, 0.9451, 0.3401, 0.906, 0.3627, 0.8999, 0.3627, 0.9451, 0.3236, 0.9225, 0.3401, 0.906, 0.3627, 0.9451, 0.3175, 0.9451, 0.3236, 0.9225, 0.3627, 0.9451, 0.3236, 0.9676, 0.3175, 0.9451, 0.3627, 0.9451, 0.3401, 0.9842, 0.3236, 0.9676, 0.3627, 0.9451, 0.3627, 0.9902, 0.3401, 0.9842, 0.3627, 0.9451, 0.3853, 0.9842, 0.3627, 0.9902, 0.3627, 0.9451, 0.4018, 0.9676, 0.3853, 0.9842, 0.3627, 0.9451, 0.4078, 0.9452, 0.4018, 0.9676, 0.3627, 0.9451, 0.4018, 0.9226, 0.4078, 0.9452, 0.3627, 0.9451, 0.9525, 0.4543, 0.919, 0.4543, 0.919, 0.4393, 0.9525, 0.4393, 0.9525, 0.508, 0.9525, 0.5229, 0.919, 0.5229, 0.919, 0.508, 0.9525, 0.4952, 0.919, 0.4952, 0.919, 0.4813, 0.9525, 0.4813, 0.9525, 0.4813, 0.919, 0.4813, 0.919, 0.4673, 0.9525, 0.4673, 0.3065, 0.9324, 0.2975, 0.907, 0.3112, 0.9205, 0.2483, 0.7908, 0.2323, 0.7908, 0.2459, 0.7771, 0.9525, 0.4673, 0.919, 0.4673, 0.919, 0.4543, 0.9525, 0.4543, 0.9525, 0.508, 0.919, 0.508, 0.919, 0.4952, 0.9525, 0.4952, 0.2325, 0.8285, 0.2323, 0.7908, 0.2412, 0.8164, 0.241, 0.7652, 0.2323, 0.7908, 0.2322, 0.7531, 0.2412, 0.8164, 0.2323, 0.7908, 0.246, 0.8044, 0.2459, 0.7771, 0.2323, 0.7908, 0.241, 0.7652, 0.246, 0.8044, 0.2323, 0.7908, 0.2483, 0.7908, 0.2975, 0.9445, 0.2975, 0.907, 0.3065, 0.9324, 0.3135, 0.907, 0.2975, 0.907, 0.3111, 0.8934, 0.3112, 0.9205, 0.2975, 0.907, 0.3135, 0.907, 0.3063, 0.8816, 0.2975, 0.907, 0.2975, 0.8695, 0.3111, 0.8934, 0.2975, 0.907, 0.3063, 0.8816, 0.522, 0.3142, 0.5335, 0.3142, 0.5335, 0.3278, 0.522, 0.3277, 0.5335, 0.3142, 0.5449, 0.3142, 0.5449, 0.3278, 0.5335, 0.3278, 0.5449, 0.3142, 0.5564, 0.3142, 0.5564, 0.3278, 0.5449, 0.3278, 0.5564, 0.3142, 0.5678, 0.3142, 0.5678, 0.3278, 0.5564, 0.3278, 0.5678, 0.3142, 0.5793, 0.3142, 0.5793, 0.3278, 0.5678, 0.3278, 0.5793, 0.3142, 0.5907, 0.3142, 0.5907, 0.3278, 0.5793, 0.3278, 0.5907, 0.3142, 0.6022, 0.3142, 0.6022, 0.3278, 0.5907, 0.3278, 0.6022, 0.3142, 0.6136, 0.3142, 0.6136, 0.3278, 0.6022, 0.3278, 0.6136, 0.3142, 0.6251, 0.3142, 0.6251, 0.3278, 0.6136, 0.3278, 0.6251, 0.3142, 0.6365, 0.3142, 0.6365, 0.3278, 0.6251, 0.3278, 0.6365, 0.3142, 0.648, 0.3142, 0.648, 0.3278, 0.6365, 0.3278, 0.648, 0.3142, 0.6594, 0.3142, 0.6595, 0.3277, 0.648, 0.3278, 0.1821, 0.9392, 0.1902, 0.9473, 0.1711, 0.9583, 0.1711, 0.9362, 0.1821, 0.9392, 0.1711, 0.9583, 0.16, 0.9392, 0.1711, 0.9362, 0.1711, 0.9583, 0.1519, 0.9473, 0.16, 0.9392, 0.1711, 0.9583, 0.1489, 0.9583, 0.1519, 0.9473, 0.1711, 0.9583, 0.1519, 0.9694, 0.1489, 0.9583, 0.1711, 0.9583, 0.16, 0.9775, 0.1519, 0.9694, 0.1711, 0.9583, 0.1711, 0.9804, 0.16, 0.9775, 0.1711, 0.9583, 0.1821, 0.9775, 0.1711, 0.9804, 0.1711, 0.9583, 0.1902, 0.9694, 0.1821, 0.9775, 0.1711, 0.9583, 0.1932, 0.9583, 0.1902, 0.9694, 0.1711, 0.9583, 0.1902, 0.9473, 0.1932, 0.9583, 0.1711, 0.9583, 0.02153, 0.9176, 0.06315, 0.9176, 0.06315, 0.9372, 0.02153, 0.9372, 0.6957, 0.9474, 0.6957, 0.989, 0.6171, 0.989, 0.6171, 0.9474, 1.022, 0.9372, 1.063, 0.9372, 1.063, 0.9176, 1.022, 0.9176, 1.499, 0.401, 1.42, 0.401, 1.42, 0.4206, 1.499, 0.4206, 0.4204, 0.401, 0.4991, 0.401, 0.4991, 0.4206, 0.4204, 0.4206, 1.022, 0.9176, 1.022, 0.9372, 1.063, 0.9372, 1.063, 0.9176, 1.696, 0.9474, 1.617, 0.9474, 1.617, 0.989, 1.696, 0.989, 1.022, 0.9372, 1.022, 0.9176, 1.063, 0.9176, 1.063, 0.9372, 1.499, 0.401, 1.499, 0.4206, 1.42, 0.4206, 1.42, 0.401, 1.42, 0.401, 1.42, 0.4206, 1.499, 0.4206, 1.499, 0.401, 0.07828, 0.9256, 0.07828, 0.9165, 0.1404, 0.9165, 0.1404, 0.9256, 0.07828, 0.9897, 0.07828, 0.9805, 0.1404, 0.9805, 0.1404, 0.9897, 0.07828, 0.9805, 0.07828, 0.9714, 0.1404, 0.9714, 0.1404, 0.9805, 0.07828, 0.9714, 0.07828, 0.9622, 0.1404, 0.9622, 0.1404, 0.9714, 0.07828, 0.9622, 0.07828, 0.9531, 0.1404, 0.9531, 0.1404, 0.9622, 0.07828, 0.9531, 0.07828, 0.9439, 0.1404, 0.9439, 0.1404, 0.9531, 0.07828, 0.9439, 0.07828, 0.9348, 0.1404, 0.9348, 0.1404, 0.9439, 0.07828, 0.9348, 0.07828, 0.9256, 0.1404, 0.9256, 0.1404, 0.9348, 0.5425, 0.3689, 0.5341, 0.3724, 0.5341, 0.3604, 0.5341, 0.3724, 0.5256, 0.3689, 0.5341, 0.3604, 0.5256, 0.3689, 0.5221, 0.3604, 0.5341, 0.3604, 0.5221, 0.3604, 0.5256, 0.352, 0.5341, 0.3604, 0.5256, 0.352, 0.5341, 0.3485, 0.5341, 0.3604, 0.5341, 0.3485, 0.5425, 0.352, 0.5341, 0.3604, 0.5425, 0.352, 0.546, 0.3604, 0.5341, 0.3604, 0.546, 0.3604, 0.5425, 0.3689, 0.5341, 0.3604, 0.9897, 0.9817, 0.9897, 0.9865, 0.8781, 0.9865, 0.8781, 0.9817, 0.9897, 0.9487, 0.9897, 0.9534, 0.8781, 0.9534, 0.8781, 0.9487, 0.9897, 0.9534, 0.9897, 0.9581, 0.8781, 0.9581, 0.8781, 0.9534, 0.9897, 0.9581, 0.9897, 0.9628, 0.8781, 0.9628, 0.8781, 0.9581, 0.9897, 0.9628, 0.9897, 0.9676, 0.8781, 0.9676, 0.8781, 0.9628, 0.9897, 0.9676, 0.9897, 0.9723, 0.8781, 0.9723, 0.8781, 0.9676, 0.9897, 0.9723, 0.9897, 0.977, 0.8781, 0.977, 0.8781, 0.9723, 0.9897, 0.977, 0.9897, 0.9817, 0.8781, 0.9817, 0.8781, 0.977, 0.8501, 0.9499, 0.8583, 0.9499, 0.8583, 0.9867, 0.8501, 0.9867, 0.7926, 0.9499, 0.8008, 0.9499, 0.8008, 0.9867, 0.7926, 0.9867, 0.8008, 0.9499, 0.809, 0.9499, 0.809, 0.9867, 0.8008, 0.9867, 0.809, 0.9499, 0.8172, 0.9499, 0.8172, 0.9867, 0.809, 0.9867, 0.8172, 0.9499, 0.8255, 0.9499, 0.8255, 0.9867, 0.8172, 0.9867, 0.8255, 0.9499, 0.8337, 0.9499, 0.8337, 0.9867, 0.8255, 0.9867, 0.8337, 0.9499, 0.8419, 0.9499, 0.8419, 0.9867, 0.8337, 0.9867, 0.8419, 0.9499, 0.8501, 0.9499, 0.8501, 0.9867, 0.8419, 0.9867, 0.6627, 0.2887, 0.6551, 0.2919, 0.6475, 0.2887, 0.6475, 0.2735, 0.6551, 0.2704, 0.6627, 0.2735, 0.9261, 0.5703, 0.9293, 0.5627, 0.9444, 0.5627, 0.9476, 0.5703, 0.9261, 0.5703, 0.9476, 0.5703, 0.9444, 0.5778, 0.9293, 0.5778, 0.9293, 0.5778, 0.9444, 0.5778, 0.9369, 0.581, 0.9444, 0.5627, 0.9293, 0.5627, 0.9369, 0.5595, 0.6475, 0.2735, 0.6627, 0.2735, 0.6658, 0.2811, 0.6444, 0.2811, 0.6627, 0.2887, 0.6475, 0.2887, 0.6444, 0.2811, 0.6658, 0.2811, 1.022, 0.97, 1.022, 0.9896, 1.063, 0.9896, 1.063, 0.97, 0.7069, 0.9451, 0.7855, 0.9451, 0.7855, 0.9867, 0.7069, 0.9867, 0.0216, 0.9896, 0.02156, 0.97, 0.06318, 0.97, 0.06318, 0.9896, 1.507, 0.457, 1.507, 0.4374, 1.428, 0.4374, 1.428, 0.457, 0.4284, 0.457, 0.4284, 0.4374, 0.507, 0.4374, 0.507, 0.457, 0.3137, 0.6295, 0.3137, 0.7799, 0.2768, 0.7799, 0.2768, 0.6295, 0.6045, 0.6856, 0.6045, 0.8043, 0.3476, 0.8043, 0.3476, 0.6856, 0.6045, 0.6527, 0.6045, 0.6751, 0.3476, 0.6751, 0.3476, 0.6527, 0.3476, 0.6073, 0.6045, 0.6073, 0.6045, 0.6442, 0.3476, 0.6442, 0.6045, 0.8469, 0.6045, 0.8839, 0.3476, 0.8839, 0.3476, 0.8469, 0.6045, 0.8144, 0.6045, 0.8368, 0.3476, 0.8368, 0.3476, 0.8144, 0.1605, 0.7045, 0.1605, 0.8549, 0.1447, 0.8391, 0.1447, 0.7203, 0.1975, 0.8549, 0.1605, 0.8549, 0.1605, 0.7045, 0.1975, 0.7045, 0.2768, 0.6295, 0.2768, 0.7799, 0.2609, 0.7641, 0.2609, 0.6453, 0.2522, 0.8686, 0.2818, 0.8686, 0.2818, 0.8943, 0.2522, 0.8943, 0.2093, 0.8818, 0.239, 0.8818, 0.239, 0.9872, 0.2093, 0.9872, 0.2522, 0.9609, 0.2818, 0.9609, 0.2818, 0.9866, 0.2522, 0.9866, 0.2522, 0.9218, 0.2522, 0.9063, 0.2818, 0.9063, 0.2818, 0.9218, 0.2522, 0.9506, 0.2522, 0.9351, 0.2818, 0.9351, 0.2818, 0.9506, 1.252, 0.8686, 1.252, 0.8943, 1.282, 0.8943, 1.282, 0.8686, 1.209, 0.8818, 1.209, 0.9872, 1.239, 0.9872, 1.239, 0.8818, 1.252, 0.9609, 1.252, 0.9866, 1.282, 0.9866, 1.282, 0.9609, 1.252, 0.9506, 1.282, 0.9506, 1.282, 0.9351, 1.252, 0.9351, 1.252, 0.9218, 1.282, 0.9218, 1.282, 0.9063, 1.252, 0.9063, 0.3137, 0.6295, 0.3137, 0.7799, 0.2768, 0.7799, 0.2768, 0.6295, 0.6045, 0.6856, 0.6045, 0.8043, 0.3476, 0.8043, 0.3476, 0.6856, 0.6045, 0.6527, 0.6045, 0.6751, 0.3476, 0.6751, 0.3476, 0.6527, 0.3476, 0.6073, 0.6045, 0.6073, 0.6045, 0.6442, 0.3476, 0.6442, 0.6045, 0.8469, 0.6045, 0.8839, 0.3476, 0.8839, 0.3476, 0.8469, 0.6045, 0.8144, 0.6045, 0.8368, 0.3476, 0.8368, 0.3476, 0.8144, 0.1605, 0.7045, 0.1605, 0.8549, 0.1447, 0.8391, 0.1447, 0.7203, 0.1975, 0.8549, 0.1605, 0.8549, 0.1605, 0.7045, 0.1975, 0.7045, 0.2768, 0.6295, 0.2768, 0.7799, 0.2609, 0.7641, 0.2609, 0.6453, 0.2522, 0.8686, 0.2818, 0.8686, 0.2818, 0.8943, 0.2522, 0.8943, 0.2093, 0.8818, 0.239, 0.8818, 0.239, 0.9872, 0.2093, 0.9872, 0.2522, 0.9609, 0.2818, 0.9609, 0.2818, 0.9866, 0.2522, 0.9866, 0.2522, 0.9218, 0.2522, 0.9063, 0.2818, 0.9063, 0.2818, 0.9218, 0.2522, 0.9506, 0.2522, 0.9351, 0.2818, 0.9351, 0.2818, 0.9506, 1.252, 0.8686, 1.252, 0.8943, 1.282, 0.8943, 1.282, 0.8686, 1.209, 0.8818, 1.209, 0.9872, 1.239, 0.9872, 1.239, 0.8818, 1.252, 0.9609, 1.252, 0.9866, 1.282, 0.9866, 1.282, 0.9609, 1.252, 0.9506, 1.282, 0.9506, 1.282, 0.9351, 1.252, 0.9351, 1.252, 0.9218, 1.282, 0.9218, 1.282, 0.9063, 1.252, 0.9063, 0.3137, 0.6295, 0.3137, 0.7799, 0.2768, 0.7799, 0.2768, 0.6295, 0.6045, 0.6856, 0.6045, 0.8043, 0.3476, 0.8043, 0.3476, 0.6856, 0.6045, 0.6527, 0.6045, 0.6751, 0.3476, 0.6751, 0.3476, 0.6527, 0.3476, 0.6073, 0.6045, 0.6073, 0.6045, 0.6442, 0.3476, 0.6442, 0.6045, 0.8469, 0.6045, 0.8839, 0.3476, 0.8839, 0.3476, 0.8469, 0.6045, 0.8144, 0.6045, 0.8368, 0.3476, 0.8368, 0.3476, 0.8144, 0.1605, 0.7045, 0.1605, 0.8549, 0.1447, 0.8391, 0.1447, 0.7203, 0.1975, 0.8549, 0.1605, 0.8549, 0.1605, 0.7045, 0.1975, 0.7045, 0.2768, 0.6295, 0.2768, 0.7799, 0.2609, 0.7641, 0.2609, 0.6453, 0.2522, 0.8686, 0.2818, 0.8686, 0.2818, 0.8943, 0.2522, 0.8943, 0.2093, 0.8818, 0.239, 0.8818, 0.239, 0.9872, 0.2093, 0.9872, 0.2522, 0.9609, 0.2818, 0.9609, 0.2818, 0.9866, 0.2522, 0.9866, 0.2522, 0.9218, 0.2522, 0.9063, 0.2818, 0.9063, 0.2818, 0.9218, 0.2522, 0.9506, 0.2522, 0.9351, 0.2818, 0.9351, 0.2818, 0.9506, 1.252, 0.8686, 1.252, 0.8943, 1.282, 0.8943, 1.282, 0.8686, 1.209, 0.8818, 1.209, 0.9872, 1.239, 0.9872, 1.239, 0.8818, 1.252, 0.9609, 1.252, 0.9866, 1.282, 0.9866, 1.282, 0.9609, 1.252, 0.9506, 1.282, 0.9506, 1.282, 0.9351, 1.252, 0.9351, 1.252, 0.9218, 1.282, 0.9218, 1.282, 0.9063, 1.252, 0.9063])
_ca = me_mesh.color_attributes.new('Colors', 'BYTE_COLOR', 'CORNER')
_ca.data.foreach_set('color', [0.0, 0.0, 0.0, 0.0, 0.0, 0.0, 0.0, 0.0, 0.0, 0.0, 0.0, 0.0, 0.0, 0.0, 0.0, 0.0, 0.0, 0.0, 0.0, 0.0, 0.0, 0.0, 0.0, 0.0, 0.0, 0.0, 0.0, 0.0, 0.0, 0.0, 0.0, 0.0, 0.0, 0.0, 0.0, 0.0, 0.0, 0.0, 0.0, 0.0, 0.0, 0.0, 0.0, 0.0, 0.0, 0.0, 0.0, 0.0, 0.0, 0.0, 0.0, 0.0, 0.0, 0.0, 0.0, 0.0, 0.0, 0.0, 0.0, 0.0, 0.0, 0.0, 0.0, 0.0, 0.0, 0.0, 0.0, 0.0, 0.0, 0.0, 0.0, 0.0, 0.0, 0.0, 0.0, 0.0, 0.0, 0.0, 0.0, 0.0, 0.0, 0.0, 0.0, 0.0, 0.0, 0.0, 0.0, 0.0, 0.0, 0.0, 0.0, 0.0, 0.0, 0.0, 0.0, 0.0, 0.0, 0.0, 0.0, 0.0, 0.0, 0.0, 0.0, 0.0, 0.0, 0.0, 0.0, 0.0, 0.0, 0.0, 0.0, 0.0, 0.0, 0.0, 0.0, 0.0, 0.0, 0.0, 0.0, 0.0, 0.0, 0.0, 0.0, 0.0, 0.0, 0.0, 0.0, 0.0, 0.0, 0.0, 0.0, 0.0, 0.0, 0.0, 0.0, 0.0, 0.0, 0.0, 0.0, 0.0, 0.0, 0.0, 0.0, 0.0, 0.0, 0.0, 0.0, 0.0, 0.0, 0.0, 0.0, 0.0, 0.0, 0.0, 0.0, 0.0, 0.0, 0.0, 0.0, 0.0, 0.0, 0.0, 0.0, 0.0, 0.0, 0.0, 0.0, 0.0, 0.0, 0.0, 0.0, 0.0, 0.0, 0.0, 0.0, 0.0, 0.0, 0.0, 0.0, 0.0, 0.0, 0.0, 0.0, 0.0, 0.0, 0.0, 0.0, 0.0, 0.0, 0.0, 0.0, 0.0, 0.0, 0.0, 0.0, 0.0, 0.0, 0.0, 0.0, 0.0, 0.0, 0.0, 0.0, 0.0, 0.0, 0.0, 0.0, 0.0, 0.0, 0.0, 0.0, 0.0, 0.0, 0.0, 0.0, 0.0, 0.0, 0.0, 0.0, 0.0, 0.0, 0.0, 0.0, 0.0, 0.0, 0.0, 0.0, 0.0, 0.0, 0.0, 0.0, 0.0, 0.0, 0.0, 0.0, 0.0, 0.0, 0.0, 0.0, 0.0, 0.0, 0.0, 0.0, 0.0, 0.0, 0.0, 0.0, 0.0, 0.0, 0.0, 0.0, 0.0, 0.0, 0.0, 0.0, 0.0, 0.0, 0.0, 0.0, 0.0, 0.0, 0.0, 0.0, 0.0, 0.0, 0.0, 0.0, 0.0, 0.0, 0.0, 0.0, 0.0, 0.0, 0.0, 0.0, 0.0, 0.0, 0.0, 0.0, 0.0, 0.0, 0.0, 0.0, 0.0, 0.0, 0.0, 0.0, 0.0, 0.0, 0.0, 0.0, 0.0, 0.0, 0.0, 0.0, 0.0, 0.0, 0.0, 0.0, 0.0, 0.0, 0.0, 0.0, 0.0, 0.0, 0.0, 0.0, 0.0, 0.0, 0.0, 0.0, 0.0, 0.0, 0.0, 0.0, 0.0, 0.0, 0.0, 0.0, 0.0, 0.0, 0.0, 0.0, 0.0, 0.0, 0.0, 0.0, 0.0, 0.0, 0.0, 0.0, 0.0, 0.0, 0.0, 0.0, 0.0, 0.0, 0.0, 0.0, 0.0, 0.0, 0.0, 0.0, 0.0, 0.0, 0.0, 0.0, 0.0, 0.0, 0.0, 0.0, 0.0, 0.0, 0.0, 0.0, 0.0, 0.0, 0.0, 0.0, 0.0, 0.0, 0.0, 0.0, 0.0, 0.0, 0.0, 0.0, 0.0, 0.0, 0.0, 0.0, 0.0, 0.0, 0.0, 0.0, 0.0, 0.0, 0.0, 0.0, 0.0, 0.0, 0.0, 0.0, 0.0, 0.0, 0.0, 0.0, 1.0, 0.0, 0.0, 0.0, 1.0, 0.0, 0.0, 0.0, 1.0, 0.0, 0.0, 0.0, 1.0, 0.0, 0.0, 0.0, 0.0, 0.0, 0.0, 0.0, 0.0, 0.0, 0.0, 0.0, 0.0, 0.0, 0.0, 0.0, 0.0, 0.0, 0.0, 0.0, 0.0, 0.0, 0.0, 0.0, 0.0, 0.0, 0.0, 0.0, 0.0, 0.0, 0.0, 0.0, 0.0, 0.0, 0.0, 0.0, 0.0, 0.0, 0.0, 0.0, 0.0, 0.0, 0.0, 0.0, 0.0, 0.0, 0.0, 0.0, 0.0, 0.0, 0.0, 0.0, 0.0, 0.0, 0.0, 0.0, 0.0, 0.0, 0.0, 0.0, 0.0, 0.0, 0.0, 0.0, 0.0, 0.0, 0.0, 0.0, 0.0, 0.0, 0.0, 0.0, 0.0, 0.0, 0.0, 0.0, 0.0, 0.0, 0.0, 0.0, 0.0, 0.0, 0.0, 0.0, 0.0, 0.0, 0.0, 0.0, 0.0, 0.0, 0.0, 0.0, 0.0, 0.0, 0.0, 0.0, 0.0, 0.0, 0.0, 0.0, 0.0, 0.0, 0.0, 0.0, 0.0, 0.0, 0.0, 0.0, 0.0, 0.0, 0.0, 0.0, 0.0, 0.0, 0.0, 0.0, 0.0, 0.0, 0.0, 0.0, 0.0, 0.0, 0.0, 0.0, 0.0, 0.0, 0.0, 0.0, 0.0, 0.0, 0.0, 0.0, 0.0, 0.0, 0.0, 0.0, 0.0, 0.0, 0.0, 0.0, 0.0, 0.0, 0.0, 0.0, 0.0, 0.0, 0.0, 0.0, 0.0, 0.0, 0.0, 0.0, 0.0, 0.0, 0.0, 0.0, 0.0, 0.0, 0.0, 0.0, 0.0, 0.0, 0.0, 0.0, 0.0, 0.0, 0.0, 0.0, 0.0, 0.0, 0.0, 0.0, 0.0, 0.0, 0.0, 0.0, 0.0, 0.0, 0.0, 0.0, 0.0, 0.0, 0.0, 0.0, 0.0, 0.0, 0.0, 0.0, 0.0, 0.0, 0.0, 0.0, 0.0, 0.0, 0.0, 0.0, 0.0, 0.0, 0.0, 0.0, 0.0, 0.0, 0.0, 0.0, 0.0, 0.0, 0.0, 0.0, 0.0, 0.0, 0.0, 0.0, 0.0, 0.0, 0.0, 0.0, 0.0, 0.0, 0.0, 0.0, 0.0, 0.0, 0.0, 0.0, 0.0, 0.0, 0.0, 0.0, 0.0, 0.0, 0.0, 0.0, 1.0, 0.0, 0.0, 0.0, 1.0, 0.0, 0.0, 0.0, 1.0, 0.0, 0.0, 0.0, 1.0, 0.0, 0.0, 0.0, 1.0, 0.0, 0.0, 0.0, 1.0, 0.0, 0.0, 0.0, 1.0, 0.0, 0.0, 0.0, 1.0, 0.0, 0.0, 0.0, 1.0, 0.0, 0.0, 0.0, 1.0, 0.0, 0.0, 0.0, 1.0, 0.0, 0.0, 0.0, 1.0, 0.0, 0.0, 0.0, 1.0, 0.0, 0.0, 0.0, 1.0, 0.0, 0.0, 0.0, 1.0, 0.0, 0.0, 0.0, 1.0, 0.0, 0.0, 0.0, 1.0, 0.0, 0.0, 0.0, 1.0, 0.0, 0.0, 0.0, 1.0, 0.0, 0.0, 0.0, 1.0, 0.0, 0.0, 0.0, 1.0, 0.0, 0.0, 0.0, 1.0, 0.0, 0.0, 0.0, 1.0, 0.0, 0.0, 0.0, 1.0, 0.0, 0.0, 0.0, 1.0, 0.0, 0.0, 0.0, 1.0, 0.0, 0.0, 0.0, 1.0, 0.0, 0.0, 0.0, 1.0, 0.0, 0.0, 0.0, 1.0, 0.0, 0.0, 0.0, 1.0, 0.0, 0.0, 0.0, 1.0, 0.0, 0.0, 0.0, 1.0, 0.0, 0.0, 0.0, 1.0, 0.0, 0.0, 0.0, 1.0, 0.0, 0.0, 0.0, 1.0, 0.0, 0.0, 0.0, 1.0, 0.0, 0.0, 0.0, 1.0, 0.0, 0.0, 0.0, 1.0, 0.0, 0.0, 0.0, 1.0, 0.0, 0.0, 0.0, 1.0, 0.0, 0.0, 0.0, 1.0, 0.0, 0.0, 0.0, 1.0, 0.0, 0.0, 0.0, 1.0, 0.0, 0.0, 0.0, 1.0, 0.0, 0.0, 0.0, 1.0, 0.0, 0.0, 0.0, 1.0, 0.0, 0.0, 0.0, 1.0, 0.0, 0.0, 0.0, 1.0, 0.0, 0.0, 0.0, 1.0, 0.0, 0.0, 0.0, 1.0, 0.0, 0.0, 0.0, 1.0, 0.0, 0.0, 0.0, 1.0, 0.0, 0.0, 0.0, 1.0, 0.0, 0.0, 0.0, 1.0, 0.0, 0.0, 0.0, 1.0, 0.0, 0.0, 0.0, 1.0, 0.0, 0.0, 0.0, 1.0, 0.0, 0.0, 0.0, 1.0, 0.0, 0.0, 0.0, 1.0, 0.0, 0.0, 0.0, 1.0, 0.0, 0.0, 0.0, 1.0, 0.0, 0.0, 0.0, 1.0, 0.0, 0.0, 0.0, 1.0, 0.0, 0.0, 0.0, 1.0, 0.0, 0.0, 0.0, 1.0, 0.0, 0.0, 0.0, 1.0, 0.0, 0.0, 0.0, 1.0, 0.0, 0.0, 0.0, 1.0, 0.0, 0.0, 0.0, 1.0, 0.0, 0.0, 0.0, 1.0, 0.0, 0.0, 0.0, 1.0, 0.0, 0.0, 0.0, 1.0, 0.0, 0.0, 0.0, 1.0, 0.0, 0.0, 0.0, 1.0, 0.0, 0.0, 0.0, 1.0, 0.0, 0.0, 0.0, 1.0, 0.0, 0.0, 0.0, 1.0, 0.0, 0.0, 0.0, 1.0, 0.0, 0.0, 0.0, 1.0, 0.0, 0.0, 0.0, 1.0, 0.0, 0.0, 0.0, 1.0, 0.0, 0.0, 0.0, 1.0, 0.0, 0.0, 0.0, 1.0, 0.0, 0.0, 0.0, 1.0, 0.0, 0.0, 0.0, 1.0, 0.0, 0.0, 0.0, 1.0, 0.0, 0.0, 0.0, 1.0, 0.0, 0.0, 0.0, 1.0, 0.0, 0.0, 0.0, 1.0, 0.0, 0.0, 0.0, 1.0, 0.0, 0.0, 0.0, 1.0, 0.0, 0.0, 0.0, 1.0, 0.0, 0.0, 0.0, 1.0, 0.0, 0.0, 0.0, 1.0, 0.0, 0.0, 0.0, 1.0, 0.0, 0.0, 0.0, 1.0, 0.0, 0.0, 0.0, 1.0, 0.0, 0.0, 0.0, 1.0, 0.0, 0.0, 0.0, 1.0, 0.0, 0.0, 0.0, 1.0, 0.0, 0.0, 0.0, 1.0, 0.0, 0.0, 0.0, 1.0, 0.0, 0.0, 0.0, 1.0, 0.0, 0.0, 0.0, 1.0, 0.0, 0.0, 0.0, 1.0, 0.0, 0.0, 0.0, 1.0, 0.0, 0.0, 0.0, 1.0, 0.0, 0.0, 0.0, 1.0, 0.0, 0.0, 0.0, 1.0, 0.0, 0.0, 0.0, 1.0, 0.0, 0.0, 0.0, 1.0, 0.0, 0.0, 0.0, 1.0, 0.0, 0.0, 0.0, 1.0, 0.0, 0.0, 0.0, 1.0, 0.0, 0.0, 0.0, 1.0, 0.0, 0.0, 0.0, 1.0, 0.0, 0.0, 0.0, 1.0, 0.0, 0.0, 0.0, 1.0, 0.0, 0.0, 0.0, 1.0, 0.0, 0.0, 0.0, 1.0, 0.0, 0.0, 0.0, 1.0, 0.0, 0.0, 0.0, 1.0, 0.0, 0.0, 0.0, 1.0, 0.0, 0.0, 0.0, 1.0, 0.0, 0.0, 0.0, 1.0, 0.0, 0.0, 0.0, 1.0, 0.0, 0.0, 0.0, 1.0, 0.0, 0.0, 0.0, 1.0, 0.0, 0.0, 0.0, 1.0, 0.0, 0.0, 0.0, 1.0, 0.0, 0.0, 0.0, 1.0, 0.0, 0.0, 0.0, 1.0, 0.0, 0.0, 0.0, 1.0, 0.0, 0.0, 0.0, 1.0, 0.0, 0.0, 0.0, 1.0, 0.0, 0.0, 0.0, 1.0, 0.0, 0.0, 0.0, 1.0, 0.0, 0.0, 0.0, 1.0, 0.0, 0.0, 0.0, 1.0, 0.0, 0.0, 0.0, 1.0, 0.0, 0.0, 0.0, 1.0, 0.0, 0.0, 0.0, 0.0, 0.0, 0.0, 0.0, 0.0, 0.0, 0.0, 0.0, 0.0, 0.0, 0.0, 0.0, 0.0, 0.0, 0.0, 0.0, 0.0, 0.0, 0.0, 0.0, 0.0, 0.0, 0.0, 0.0, 0.0, 0.0, 0.0, 0.0, 0.0, 0.0, 0.0, 0.0, 0.0, 0.0, 0.0, 0.0, 0.0, 0.0, 0.0, 0.0, 0.0, 0.0, 0.0, 0.0, 0.0, 0.0, 0.0, 0.0, 0.0, 0.0, 0.0, 0.0, 0.0, 0.0, 0.0, 0.0, 0.0, 0.0, 0.0, 0.0, 0.0, 0.0, 0.0, 0.0, 0.0, 0.0, 0.0, 0.0, 0.0, 0.0, 0.0, 0.0, 0.0, 0.0, 0.0, 0.0, 0.0, 0.0, 0.0, 0.0, 0.0, 0.0, 0.0, 0.0, 0.0, 0.0, 0.0, 0.0, 0.0, 0.0, 0.0, 0.0, 0.0, 0.0, 0.0, 0.0, 0.0, 0.0, 0.0, 0.0, 0.0, 0.0, 0.0, 0.0, 0.0, 0.0, 0.0, 0.0, 0.0, 0.0, 0.0, 0.0, 0.0, 0.0, 0.0, 0.0, 0.0, 0.0, 0.0, 0.0, 0.0, 0.0, 0.0, 0.0, 0.0, 0.0, 0.0, 0.0, 0.0, 0.0, 0.0, 0.0, 0.0, 0.0, 0.0, 0.0, 0.0, 0.0, 0.0, 0.0, 0.0, 0.0, 0.0, 0.0, 0.0, 0.0, 0.0, 0.0, 0.0, 0.0, 0.0, 0.0, 0.0, 0.0, 0.0, 0.0, 0.0, 0.0, 0.0, 0.0, 0.0, 0.0, 0.0, 0.0, 0.0, 0.0, 0.0, 0.0, 0.0, 0.0, 0.0, 0.0, 0.0, 0.0, 0.0, 0.0, 0.0, 0.0, 0.0, 0.0, 0.0, 0.0, 0.0, 0.0, 0.0, 0.0, 0.0, 0.0, 0.0, 0.0, 0.0, 0.0, 0.0, 0.0, 0.0, 0.0, 0.0, 0.0, 0.0, 0.0, 0.0, 0.0, 0.0, 0.0, 0.0, 0.0, 0.0, 0.0, 0.0, 0.0, 0.0, 0.0, 0.0, 0.0, 0.0, 0.0, 0.0, 0.0, 0.0, 0.0, 0.0, 0.0, 0.0, 0.0, 0.0, 0.0, 0.0, 0.0, 0.0, 0.0, 0.0, 0.0, 0.0, 0.0, 0.0, 0.0, 0.0, 0.0, 0.0, 0.0, 0.0, 0.0, 0.0, 0.0, 0.0, 0.0, 0.0, 0.0, 0.0, 0.0, 0.0, 0.0, 0.0, 0.0, 0.0, 0.0, 0.0, 0.0, 0.0, 0.0, 0.0, 0.0, 0.0, 0.0, 0.0, 0.0, 0.0, 0.0, 0.0, 0.0, 0.0, 0.0, 0.0, 0.0, 0.0, 0.0, 0.0, 0.0, 0.0, 0.0, 0.0, 0.0, 0.0, 0.0, 0.0, 0.0, 0.0, 0.0, 0.0, 0.0, 0.0, 0.0, 0.0, 0.0, 0.0, 0.0, 0.0, 0.0, 0.0, 0.0, 0.0, 0.0, 0.0, 0.0, 0.0, 0.0, 0.0, 0.0, 0.0, 0.0, 0.0, 0.0, 0.0, 0.0, 0.0, 0.0, 0.0, 0.0, 0.0, 0.0, 0.0, 0.0, 0.0, 0.0, 0.0, 0.0, 0.0, 0.0, 0.0, 0.0, 0.0, 0.0, 0.0, 0.0, 0.0, 0.0, 1.0, 0.0, 0.0, 0.0, 1.0, 0.0, 0.0, 0.0, 1.0, 0.0, 0.0, 0.0, 1.0, 0.0, 0.0, 0.0, 1.0, 0.0, 0.0, 0.0, 1.0, 0.0, 0.0, 0.0, 1.0, 0.0, 0.0, 0.0, 1.0, 0.0, 0.0, 0.0, 1.0, 0.0, 0.0, 0.0, 1.0, 0.0, 0.0, 0.0, 1.0, 0.0, 0.0, 0.0, 1.0, 0.0, 0.0, 0.0, 1.0, 0.0, 0.0, 0.0, 1.0, 0.0, 0.0, 0.0, 1.0, 0.0, 0.0, 0.0, 1.0, 0.0, 0.0, 0.0, 1.0, 0.0, 0.0, 0.0, 1.0, 0.0, 0.0, 0.0, 1.0, 0.0, 0.0, 0.0, 1.0, 0.0, 0.0, 0.0, 1.0, 0.0, 0.0, 0.0, 1.0, 0.0, 0.0, 0.0, 1.0, 0.0, 0.0, 0.0, 1.0, 0.0, 0.0, 0.0, 1.0, 0.0, 0.0, 0.0, 1.0, 0.0, 0.0, 0.0, 1.0, 0.0, 0.0, 0.0, 1.0, 0.0, 0.0, 0.0, 1.0, 0.0, 0.0, 0.0, 1.0, 0.0, 0.0, 0.0, 1.0, 0.0, 0.0, 0.0, 1.0, 0.0, 0.0, 0.0, 1.0, 0.0, 0.0, 0.0, 1.0, 0.0, 0.0, 0.0, 1.0, 0.0, 0.0, 0.0, 1.0, 0.0, 0.0, 0.0, 1.0, 0.0, 0.0, 0.0, 1.0, 0.0, 0.0, 0.0, 1.0, 0.0, 0.0, 0.0, 1.0, 0.0, 0.0, 0.0, 1.0, 0.0, 0.0, 0.0, 1.0, 0.0, 0.0, 0.0, 1.0, 0.0, 0.0, 0.0, 1.0, 0.0, 0.0, 0.0, 1.0, 0.0, 0.0, 0.0, 1.0, 0.0, 0.0, 0.0, 1.0, 0.0, 0.0, 0.0, 1.0, 0.0, 0.0, 0.0, 1.0, 0.0, 0.0, 0.0, 1.0, 0.0, 0.0, 0.0, 1.0, 0.0, 0.0, 0.0, 1.0, 0.0, 0.0, 0.0, 1.0, 0.0, 0.0, 0.0, 1.0, 0.0, 0.0, 0.0, 1.0, 0.0, 0.0, 0.0, 1.0, 0.0, 0.0, 0.0, 1.0, 0.0, 0.0, 0.0, 1.0, 0.0, 0.0, 0.0, 1.0, 0.0, 0.0, 0.0, 1.0, 0.0, 0.0, 0.0, 0.0, 0.0, 0.0, 0.0, 0.0, 0.0, 0.0, 0.0, 0.0, 0.0, 0.0, 0.0, 0.0, 0.0, 0.0, 0.0, 0.0, 0.0, 0.0, 0.0, 0.0, 0.0, 0.0, 0.0, 0.0, 0.0, 0.0, 0.0, 0.0, 0.0, 0.0, 0.0, 0.0, 0.0, 0.0, 0.0, 0.0, 0.0, 0.0, 0.0, 0.0, 0.0, 0.0, 0.0, 0.0, 0.0, 0.0, 0.0, 0.0, 0.0, 0.0, 0.0, 0.0, 0.0, 0.0, 0.0, 0.0, 0.0, 0.0, 0.0, 0.0, 0.0, 0.0, 0.0, 0.0, 0.0, 0.0, 0.0, 0.0, 0.0, 0.0, 0.0, 0.0, 0.0, 0.0, 0.0, 0.0, 0.0, 0.0, 0.0, 0.0, 0.0, 0.0, 0.0, 0.0, 0.0, 0.0, 0.0, 0.0, 0.0, 0.0, 0.0, 0.0, 0.0, 0.0, 0.0, 0.0, 0.0, 0.0, 0.0, 0.0, 0.0, 0.0, 0.0, 0.0, 0.0, 0.0, 0.0, 0.0, 0.0, 0.0, 0.0, 0.0, 0.0, 0.0, 0.0, 0.0, 0.0, 0.0, 0.0, 0.0, 0.0, 0.0, 0.0, 0.0, 0.0, 0.0, 0.0, 0.0, 0.0, 0.0, 0.0, 0.0, 0.0, 0.0, 0.0, 0.0, 0.0, 0.0, 0.0, 0.0, 0.0, 0.0, 0.0, 0.0, 0.0, 0.0, 0.0, 0.0, 0.0, 0.0, 0.0, 0.0, 0.0, 0.0, 0.0, 0.0, 0.0, 0.0, 0.0, 0.0, 0.0, 0.0, 0.0, 0.0, 0.0, 0.0, 0.0, 0.0, 0.0, 0.0, 0.0, 0.0, 0.0, 0.0, 0.0, 0.0, 0.0, 0.0, 0.0, 0.0, 0.0, 0.0, 0.0, 0.0, 0.0, 0.0, 0.0, 0.0, 0.0, 0.0, 0.0, 0.0, 0.0, 0.0, 0.0, 0.0, 0.0, 0.0, 0.0, 0.0, 0.0, 0.0, 0.0, 0.0, 0.0, 0.0, 0.0, 0.0, 0.0, 0.0, 0.0, 0.0, 0.0, 0.0, 0.0, 0.0, 0.0, 0.0, 0.0, 0.0, 0.0, 0.0, 0.0, 0.0, 0.0, 0.0, 0.0, 0.0, 0.0, 0.0, 0.0, 0.0, 0.0, 0.0, 0.0, 0.0, 0.0, 0.0, 0.0, 0.0, 0.0, 0.0, 0.0, 0.0, 0.0, 0.0, 0.0, 0.0, 0.0, 0.0, 0.0, 0.0, 0.0, 0.0, 0.0, 0.0, 0.0, 0.0, 0.0, 0.0, 0.0, 0.0, 0.0, 0.0, 0.0, 0.0, 0.0, 0.0, 0.0, 0.0, 0.0, 0.0, 0.0, 0.0, 0.0, 0.0, 0.0, 0.0, 0.0, 0.0, 0.0, 0.0, 0.0, 0.0, 0.0, 0.0, 0.0, 0.0, 0.0, 0.0, 0.0, 0.0, 0.0, 0.0, 0.0, 0.0, 0.0, 0.0, 0.0, 0.0, 0.0, 0.0, 0.0, 0.0, 0.0, 0.0, 0.0, 0.0, 0.0, 0.0, 0.0, 0.0, 0.0, 0.0, 0.0, 0.0, 0.0, 0.0, 0.0, 0.0, 0.0, 0.0, 0.0, 0.0, 0.0, 0.0, 0.0, 0.0, 0.0, 0.0, 0.0, 0.0, 0.0, 0.0, 0.0, 0.0, 0.0, 0.0, 0.0, 0.0, 0.0, 0.0, 0.0, 0.0, 0.0, 0.0, 0.0, 0.0, 0.0, 0.0, 0.0, 0.0, 0.0, 0.0, 0.0, 0.0, 0.0, 0.0, 0.0, 0.0, 0.0, 0.0, 0.0, 0.0, 0.0, 0.0, 0.0, 0.0, 0.0, 0.0, 0.0, 0.0, 0.0, 0.0, 0.0, 0.0, 0.0, 0.0, 0.0, 0.0, 0.0, 0.0, 0.0, 0.0, 0.0, 0.0, 0.0, 0.0, 0.0, 0.0, 0.0, 0.0, 0.0, 0.0, 0.0, 0.0, 0.0, 0.0, 0.0, 0.0, 0.0, 0.0, 0.0, 0.0, 0.0, 0.0, 0.0, 0.0, 0.0, 0.0, 0.0, 0.0, 0.0, 0.0, 0.0, 0.0, 0.0, 0.0, 0.0, 0.0, 0.0, 0.0, 0.0, 0.0, 0.0, 0.0, 0.0, 0.0, 0.0, 0.0, 0.0, 0.0, 0.0, 0.0, 0.0, 0.0, 0.0, 0.0, 0.0, 0.0, 0.0, 0.0, 0.0, 0.0, 0.0, 0.0, 0.0, 0.0, 0.0, 0.0, 0.0, 0.0, 0.0, 0.0, 0.0, 0.0, 0.0, 0.0, 0.0, 0.0, 0.0, 0.0, 0.0, 0.0, 0.0, 0.0, 0.0, 0.0, 0.0, 0.0, 0.0, 0.0, 0.0, 0.0, 0.0, 0.0, 0.0, 0.0, 0.0, 0.0, 0.0, 0.0, 0.0, 0.0, 0.0, 0.0, 0.0, 0.0, 0.0, 0.0, 0.0, 0.0, 0.0, 0.0, 0.0, 0.0, 0.0, 0.0, 0.0, 0.0, 0.0, 0.0, 0.0, 0.0, 0.0, 0.0, 0.0, 0.0, 0.0, 0.0, 0.0, 0.0, 0.0, 0.0, 0.0, 0.0, 0.0, 0.0, 0.0, 0.0, 0.0, 0.0, 0.0, 0.0, 0.0, 0.0, 0.0, 0.0, 0.0, 0.0, 0.0, 0.0, 0.0, 0.0, 0.0, 0.0, 0.0, 0.0, 0.0, 0.0, 0.0, 0.0, 0.0, 0.0, 0.0, 0.0, 0.0, 0.0, 0.0, 0.0, 0.0, 0.0, 0.0, 0.0, 0.0, 0.0, 0.0, 0.0, 0.0, 0.0, 0.0, 0.0, 0.0, 0.0, 0.0, 0.0, 0.0, 0.0, 0.0, 0.0, 0.0, 0.0, 0.0, 0.0, 0.0, 0.0, 0.0, 0.0, 0.0, 0.0, 0.0, 0.0, 0.0, 0.0, 0.0, 0.0, 0.0, 0.0, 0.0, 0.0, 0.0, 0.0, 0.0, 0.0, 0.0, 0.0, 0.0, 0.0, 0.0, 0.0, 0.0, 0.0, 0.0, 0.0, 0.0, 0.0, 0.0, 0.0, 0.0, 0.0, 0.0, 0.0, 0.0, 0.0, 0.0, 0.0, 0.0, 0.0, 0.0, 0.0, 0.0, 0.0, 0.0, 0.0, 0.0, 0.0, 0.0, 0.0, 0.0, 0.0, 0.0, 0.0, 0.0, 0.0, 0.0, 0.0, 0.0, 0.0, 0.0, 0.0, 0.0, 0.0, 0.0, 0.0, 0.0, 0.0, 0.0, 0.0, 0.0, 0.0, 0.0, 0.0, 0.0, 0.0, 0.0, 0.0, 0.0, 0.0, 0.0, 0.0, 0.0, 0.0, 0.0, 0.0, 0.0, 0.0, 0.0, 0.0, 0.0, 0.0, 0.0, 0.0, 0.0, 0.0, 0.0, 0.0, 0.0, 0.0, 0.0, 0.0, 0.0, 0.0, 0.0, 0.0, 0.0, 0.0, 0.0, 0.0, 0.0, 0.0, 0.0, 0.0, 0.0, 0.0, 0.0, 0.0, 0.0, 0.0, 0.0, 0.0, 0.0, 0.0, 0.0, 0.0, 0.0, 0.0, 0.0, 0.0, 0.0, 0.0, 0.0, 0.0, 0.0, 0.0, 0.0, 0.0, 0.0, 0.0, 0.0, 0.0, 0.0, 0.0, 0.0, 0.0, 0.0, 0.0, 0.0, 0.0, 0.0, 0.0, 0.0, 0.0, 0.0, 0.0, 0.0, 0.0, 0.0, 0.0, 0.0, 0.0, 0.0, 0.0, 0.0, 0.0, 0.0, 0.0, 0.0, 0.0, 0.0, 0.0, 0.0, 0.0, 0.0, 0.0, 0.0, 0.0, 0.0, 0.0, 0.0, 0.0, 0.0, 0.0, 0.0, 0.0, 0.0, 0.0, 0.0, 0.0, 0.0, 0.0, 0.0, 0.0, 0.0, 0.0, 0.0, 0.0, 0.0, 0.0, 0.0, 0.0, 0.0, 0.0, 0.0, 0.0, 0.0, 0.0, 0.0, 0.0, 0.0, 0.0, 0.0, 0.0, 0.0, 0.0, 0.0, 0.0, 0.0, 0.0, 0.0, 0.0, 0.0, 0.0, 0.0, 0.0, 0.0, 0.0, 0.0, 0.0, 0.0, 0.0, 0.0, 0.0, 0.0, 0.0, 0.0, 0.0, 0.0, 0.0, 0.0, 0.0, 0.0, 0.0, 0.0, 0.0, 0.0, 0.0, 0.0, 0.0, 0.0, 0.0, 0.0, 0.0, 0.0, 0.0, 0.0, 0.0, 0.0, 0.0, 0.0, 0.0, 0.0, 0.0, 0.0, 0.0, 0.0, 0.0, 0.0, 0.0, 0.0, 0.0, 0.0, 0.0, 0.0, 0.0, 0.0, 0.0, 0.0, 0.0, 0.0, 0.0, 0.0, 0.0, 0.0, 0.0, 0.0, 0.0, 0.0, 0.0, 0.0, 0.0, 0.0, 0.0, 0.0, 0.0, 0.0, 0.0, 0.0, 0.0, 0.0, 0.0, 0.0, 0.0, 0.0, 0.0, 0.0, 0.0, 0.0, 0.0, 0.0, 0.0, 0.0, 0.0, 0.0, 0.0, 0.0, 0.0, 0.0, 0.0, 0.0, 0.0, 0.0, 0.0, 0.0, 0.0, 0.0, 0.0, 0.0, 0.0, 0.0, 0.0, 0.0, 0.0, 0.0, 0.0, 0.0, 0.0, 0.0, 0.0, 0.0, 0.0, 0.0, 0.0, 0.0, 0.0, 0.0, 0.0, 0.0, 0.0, 0.0, 0.0, 0.0, 0.0, 0.0, 0.0, 0.0, 0.0, 0.0, 0.0, 0.0, 0.0, 0.0, 0.0, 0.0, 0.0, 0.0, 0.0, 0.0, 0.0, 0.0, 0.0, 0.0, 0.0, 0.0, 0.0, 0.0, 0.0, 0.0, 0.0, 0.0, 0.0, 0.0, 0.0, 0.0, 0.0, 0.0, 0.0, 0.0, 0.0, 0.0, 0.0, 0.0, 0.0, 0.0, 0.0, 0.0, 0.0, 0.0, 0.0, 0.0, 0.0, 0.0, 0.0, 0.0, 0.0, 0.0, 0.0, 0.0, 0.0, 0.0, 0.0, 0.0, 0.0, 0.0, 0.0, 0.0, 0.0, 0.0, 0.0, 0.0, 0.0, 0.0, 0.0, 0.0, 0.0, 0.0, 0.0, 0.0, 0.0, 0.0, 0.0, 0.0, 0.0, 0.0, 0.0, 0.0, 0.0, 0.0, 0.0, 0.0, 0.0, 0.0, 0.0, 0.0, 0.0, 0.0, 0.0, 0.0, 0.0, 0.0, 0.0, 0.0, 0.0, 0.0, 0.0, 0.0, 0.0, 0.0, 0.0, 0.0, 0.0, 0.0, 0.0, 0.0, 0.0, 0.0, 0.0, 0.0, 0.0, 0.0, 0.0, 0.0, 0.0, 0.0, 0.0, 0.0, 0.0, 0.0, 0.0, 0.0, 0.0, 0.0, 0.0, 0.0, 0.0, 0.0, 0.0, 0.0, 0.0, 0.0, 0.0, 0.0, 0.0, 0.0, 0.0, 0.0, 0.0, 0.0, 0.0, 0.0, 0.0, 0.0, 0.0, 0.0, 0.0, 0.0, 0.0, 0.0, 0.0, 0.0, 0.0, 0.0, 0.0, 0.0, 0.0, 0.0, 0.0, 0.0, 0.0, 0.0, 0.0, 0.0, 0.0, 0.0, 0.0, 0.0, 0.0, 0.0, 0.0, 0.0, 0.0, 0.0, 0.0, 0.0, 0.0, 0.0, 0.0, 0.0, 0.0, 0.0, 0.0, 0.0, 0.0, 0.0, 0.0, 0.0, 0.0, 0.0, 0.0, 0.0, 0.0, 0.0, 0.0, 0.0, 0.0, 0.0, 0.0, 0.0, 0.0, 0.0, 0.0, 0.0, 0.0, 0.0, 0.0, 0.0, 0.0, 0.0, 0.0, 0.0, 0.0, 0.0, 0.0, 0.0, 0.0, 0.0, 0.0, 0.0, 0.0, 0.0, 0.0, 0.0, 0.0, 0.0, 0.0, 0.0, 0.0, 0.0, 0.0, 0.0, 0.0, 0.0, 0.0, 0.0, 0.0, 0.0, 0.0, 0.0, 0.0, 0.0, 0.0, 0.0, 0.0, 0.0, 0.0, 0.0, 0.0, 0.0, 0.0, 0.0, 0.0, 0.0, 0.0, 0.0, 0.0, 0.0, 0.0, 0.0, 0.0, 0.0, 0.0, 0.0, 0.0, 0.0, 0.0, 0.0, 0.0, 0.0, 0.0, 0.0, 0.0, 0.0, 0.0, 0.0, 0.0, 0.0, 0.0, 0.0, 0.0, 0.0, 0.0, 0.0, 0.0, 0.0, 0.0, 0.0, 0.0, 0.0, 0.0, 0.0, 0.0, 0.0, 0.0, 0.0, 0.0, 0.0, 0.0, 0.0, 0.0, 0.0, 0.0, 0.0, 0.0, 0.0, 0.0, 0.0, 0.0, 0.0, 0.0, 0.0, 0.0, 0.0, 0.0, 0.0, 0.0, 0.0, 0.0, 0.0, 0.0, 0.0, 0.0, 0.0, 0.0, 0.0, 0.0, 0.0, 0.0, 0.0, 0.0, 0.0, 0.0, 0.0, 0.0, 0.0, 0.0, 0.0, 0.0, 0.0, 0.0, 0.0, 0.0, 0.0, 0.0, 0.0, 0.0, 0.0, 0.0, 0.0, 0.0, 0.0, 0.0, 0.0, 0.0, 0.0, 0.0, 0.0, 0.0, 0.0, 0.0, 0.0, 0.0, 0.0, 0.0, 0.0, 0.0, 0.0, 0.0, 0.0, 0.0, 0.0, 0.0, 0.0, 0.0, 0.0, 0.0, 0.0, 0.0, 0.0, 0.0, 0.0, 0.0, 0.0, 0.0, 0.0, 0.0, 0.0, 0.0, 0.0, 0.0, 0.0, 0.0, 0.0, 0.0, 0.0, 0.0, 0.0, 0.0, 0.0, 0.0, 0.0, 0.0, 0.0, 0.0, 0.0, 0.0, 0.0, 0.0, 0.0, 0.0, 0.0, 0.0, 0.0, 0.0, 0.0, 0.0, 0.0, 0.0, 0.0, 0.0, 0.0, 0.0, 0.0, 0.0, 0.0, 0.0, 0.0, 0.0, 0.0, 0.0, 0.0, 0.0, 0.0, 0.0, 0.0, 0.0, 0.0, 0.0, 0.0, 0.0, 0.0, 0.0, 0.0, 0.0, 0.0, 0.0, 0.0, 0.0, 0.0, 0.0, 0.0, 0.0, 0.0, 0.0, 0.0, 0.0, 0.0, 0.0, 0.0, 0.0, 0.0, 0.0, 0.0, 0.0, 0.0, 0.0, 0.0, 0.0, 0.0, 0.0, 0.0, 0.0, 0.0, 0.0, 0.0, 0.0, 0.0, 0.0, 0.0, 0.0, 0.0, 0.0, 0.0, 0.0, 0.0, 0.0, 0.0, 0.0, 0.0, 0.0, 0.0, 0.0, 0.0, 0.0, 0.0, 0.0, 0.0, 0.0, 0.0, 0.0, 0.0, 0.0, 0.0, 0.0, 0.0, 0.0, 0.0, 0.0, 0.0, 0.0, 0.0, 0.0, 0.0, 0.0, 0.0, 0.0, 0.0, 0.0, 0.0, 0.0, 0.0, 0.0, 0.0, 0.0, 0.0, 0.0, 0.0, 0.0, 0.0, 0.0, 0.0, 0.0, 0.0, 0.0, 0.0, 0.0, 0.0, 0.0, 0.0, 0.0, 0.0, 0.0, 0.0, 0.0, 0.0, 0.0, 0.0, 0.0, 0.0, 0.0, 0.0, 0.0, 0.0, 0.0, 0.0, 0.0, 0.0, 0.0, 0.0, 0.0, 0.0, 0.0, 0.0, 0.0, 0.0, 0.0, 0.0, 0.0, 0.0, 0.0, 0.0, 0.0, 0.0, 0.0, 0.0, 0.0, 0.0, 0.0, 0.0, 0.0, 0.0, 0.0, 0.0, 0.0, 0.0, 0.0, 0.0, 0.0, 0.0, 0.0, 0.0, 0.0, 0.0, 0.0, 0.0, 0.0, 0.0, 0.0, 0.0, 0.0, 0.0, 0.0, 0.0, 0.0, 0.0, 0.0, 0.0, 0.0, 0.0, 0.0, 0.0, 0.0, 0.0, 0.0, 0.0, 0.0, 0.0, 0.0, 0.0, 0.0, 0.0, 0.0, 0.0, 0.0, 0.0, 0.0, 0.0, 0.0, 0.0, 0.0, 0.0, 0.0, 0.0, 0.0, 0.0, 0.0, 0.0, 0.0, 0.0, 0.0, 0.0, 0.0, 0.0, 0.0, 0.0, 0.0, 0.0, 0.0, 0.0, 0.0, 0.0, 0.0, 0.0, 0.0, 0.0, 0.0, 0.0, 0.0, 0.0, 0.0, 0.0, 0.0, 0.0, 0.0, 0.0, 0.0, 0.0, 0.0, 0.0, 0.0, 0.0, 0.0, 0.0, 0.0, 0.0, 0.0, 0.0, 0.0, 0.0, 0.0, 0.0, 0.0, 0.0, 0.0, 0.0, 0.0, 0.0, 0.0, 0.0, 0.0, 0.0, 0.0, 0.0, 0.0, 0.0, 0.0, 0.0, 0.0, 0.0, 0.0, 0.0, 0.0, 0.0, 0.0, 0.0, 0.0, 0.0, 0.0, 0.0, 0.0, 0.0, 0.0, 0.0, 0.0, 0.0, 0.0, 0.0, 0.0, 0.0, 0.0, 0.0, 0.0, 0.0, 0.0, 0.0, 0.0, 0.0, 0.0, 0.0, 0.0, 0.0, 0.0, 0.0, 0.0, 0.0, 0.0, 0.0, 0.0, 0.0, 0.0, 0.0, 0.0, 0.0, 0.0, 0.0, 0.0, 0.0, 0.0, 0.0, 0.0, 0.0, 0.0, 0.0, 0.0, 0.0, 0.0, 0.0, 0.0, 0.0, 0.0, 0.0, 0.0, 0.0, 0.0, 0.0, 0.0, 0.0, 0.0, 0.0, 0.0, 0.0, 0.0, 0.0, 0.0, 0.0, 0.0, 0.0, 0.0, 0.0, 0.0, 0.0, 0.0, 0.0, 0.0, 0.0, 0.0, 0.0, 0.0, 0.0, 0.0, 0.0, 0.0, 0.0, 0.0, 0.0, 0.0, 0.0, 0.0, 0.0, 0.0, 0.0, 0.0, 0.0, 0.0, 0.0, 0.0, 0.0, 0.0, 0.0, 0.0, 0.0, 0.0, 0.0, 0.0, 0.0, 0.0, 0.0, 0.0, 0.0, 0.0, 0.0, 0.0, 0.0, 0.0, 0.0, 0.0, 0.0, 0.0, 0.0, 0.0, 0.0, 0.0, 0.0, 0.0, 0.0, 0.0, 0.0, 0.0, 0.0, 0.0, 0.0, 0.0, 0.0, 0.0, 0.0, 0.0, 0.0, 0.0, 0.0, 0.0, 0.0, 0.0, 0.0, 0.0, 0.0, 0.0, 0.0, 0.0, 0.0, 0.0, 0.0, 0.0, 0.0, 0.0, 0.0, 0.0, 0.0, 0.0, 0.0, 0.0, 0.0, 0.0, 0.0, 0.0, 0.0, 0.0, 0.0, 0.0, 0.0, 0.0, 0.0, 0.0, 0.0, 0.0, 0.0, 0.0, 0.0, 0.0, 0.0, 0.0, 0.0, 0.0, 0.0, 0.0, 0.0, 0.0, 0.0, 0.0, 0.0, 0.0, 0.0, 0.0, 0.0, 0.0, 0.0, 0.0, 0.0, 0.0, 0.0, 0.0, 0.0, 0.0, 0.0, 0.0, 0.0, 0.0, 0.0, 0.0, 0.0, 0.0, 0.0, 0.0, 0.0, 0.0, 0.0, 0.0, 0.0, 0.0, 0.0, 0.0, 0.0, 0.0, 0.0, 0.0, 0.0, 0.0, 0.0, 0.0, 0.0, 0.0, 0.0, 0.0, 0.0, 0.0, 0.0, 0.0, 0.0, 0.0, 0.0, 0.0, 0.0, 0.0, 0.0, 0.0, 0.0, 0.0, 0.0, 0.0, 0.0, 0.0, 0.0, 0.0, 0.0, 0.0, 0.0, 0.0, 0.0, 0.0, 0.0, 0.0, 0.0, 0.0, 0.0, 0.0, 0.0, 0.0, 0.0, 0.0, 0.0, 0.0, 0.0, 0.0, 0.0, 0.0, 0.0, 0.0, 0.0, 0.0, 0.0, 0.0, 0.0, 0.0, 0.0, 0.0, 0.0, 0.0, 0.0, 0.0, 0.0, 0.0, 0.0, 0.0, 0.0, 0.0, 0.0, 0.0, 0.0, 0.0, 0.0, 0.0, 0.0, 0.0, 0.0, 0.0, 0.0, 0.0, 0.0, 0.0, 0.0, 0.0, 0.0, 0.0, 0.0, 0.0, 0.0, 0.0, 0.0, 0.0, 0.0, 0.0, 0.0, 0.0, 0.0, 0.0, 0.0, 0.0, 0.0, 0.0, 0.0, 0.0, 0.0, 0.0, 0.0, 0.0, 0.0, 0.0, 0.0, 0.0, 0.0, 0.0, 0.0, 0.0, 0.0, 0.0, 0.0, 0.0, 0.0, 0.0, 0.0, 0.0, 0.0, 0.0, 0.0, 0.0, 0.0, 0.0, 0.0, 0.0, 0.0, 0.0, 0.0, 0.0, 0.0, 0.0, 0.0, 0.0, 0.0, 0.0, 0.0, 0.0, 0.0, 0.0, 0.0, 0.0, 0.0, 0.0, 0.0, 0.0, 0.0, 0.0, 0.0, 0.0, 0.0, 0.0, 0.0, 0.0, 0.0, 0.0, 0.0, 0.0, 0.0, 0.0, 0.0, 0.0, 0.0, 0.0, 0.0, 0.0, 0.0, 0.0, 0.0, 0.0, 0.0, 0.0, 0.0, 0.0, 0.0, 0.0, 0.0, 0.0, 0.0, 0.0, 0.0, 0.0, 0.0, 0.0, 0.0, 0.0, 0.0, 0.0, 0.0, 0.0, 0.0, 0.0, 0.0, 0.0, 0.0, 0.0])
me_mesh.materials.append(mat_radio)
me_mesh.update()
me_mesh.normals_split_custom_set([tuple(v) for v in zip(*[iter([0.7071, -0.7071, 0.0, 0.5, -0.866, 0.0, 0.5, -0.866, 0.0, 0.7071, -0.7071, 0.0, 0.5, -0.866, 0.0, 0.0, -1.0, 0.0, 0.0, -1.0, 0.0, 0.5, -0.866, 0.0, 0.0, -1.0, 0.0, -0.5, -0.866, 0.0, -0.5, -0.866, 0.0, 0.0, -1.0, 0.0, -0.5, -0.866, 0.0, -0.866, -0.5, 0.0, -0.866, -0.5, 0.0, -0.5, -0.866, 0.0, -0.866, -0.5, 0.0, -1.0, 0.0, 0.0, -1.0, 0.0, 0.0, -0.866, -0.5, 0.0, -1.0, 0.0, 0.0, -0.866, 0.5, 0.0, -0.866, 0.5, 0.0, -1.0, 0.0, 0.0, -0.866, 0.5, 0.0, -0.5, 0.866, 0.0, -0.5, 0.866, 0.0, -0.866, 0.5, 0.0, -0.5, 0.866, 0.0, 0.0, 1.0, 0.0, 0.0, 1.0, 0.0, -0.5, 0.866, 0.0, 0.0, 1.0, 0.0, 0.5, 0.866, 0.0, 0.5, 0.866, 0.0, 0.0, 1.0, 0.0, 0.5, 0.866, 0.0, 0.866, 0.5, 0.0, 0.866, 0.5, 0.0, 0.5, 0.866, 0.0, 0.866, 0.5, 0.0, 1.0, 0.0, 0.0, 1.0, 0.0, 0.0, 0.866, 0.5, 0.0, 1.0, 0.0, 0.0, 0.9659, -0.2588, 0.0, 0.9659, -0.2588, 0.0, 1.0, 0.0, 0.0, 2.864e-07, 0.0, 1.0, 2.864e-07, 0.0, 1.0, 1.357e-13, 0.0, 1.0, 0.0, 0.0, 1.0, 2.864e-07, 0.0, 1.0, 1.357e-13, 0.0, 1.0, -5.727e-07, 0.0, 1.0, 0.0, 0.0, 1.0, 1.357e-13, 0.0, 1.0, -5.727e-07, 0.0, 1.0, -5.727e-07, 0.0, 1.0, 1.357e-13, 0.0, 1.0, 0.0, 0.0, 1.0, -5.727e-07, 0.0, 1.0, 1.357e-13, 0.0, 1.0, -2.864e-07, 0.0, 1.0, 0.0, 0.0, 1.0, 1.357e-13, 0.0, 1.0, -2.864e-07, 0.0, 1.0, -2.864e-07, 0.0, 1.0, 1.357e-13, 0.0, 1.0, 0.0, 0.0, 1.0, -2.864e-07, 0.0, 1.0, 1.357e-13, 0.0, 1.0, 5.727e-07, 0.0, 1.0, 0.0, 0.0, 1.0, 1.357e-13, 0.0, 1.0, 5.727e-07, 0.0, 1.0, 5.727e-07, 0.0, 1.0, 1.357e-13, 0.0, 1.0, 0.0, 0.0, 1.0, 5.727e-07, 0.0, 1.0, 1.357e-13, 0.0, 1.0, 2.864e-07, 0.0, 1.0, 0.0, 0.0, 1.0, 1.357e-13, 0.0, 1.0, 0.0, 3.251e-08, -1.0, 0.0, 3.251e-08, -1.0, 0.0, 3.251e-08, -1.0, 0.0, 3.251e-08, -1.0, 0.0, 0.0, 1.0, 0.0, 0.0, 1.0, 0.0, 0.0, 1.0, 0.0, 0.0, 1.0, 0.0, 1.0, 0.0, 0.0, 1.0, 0.0, 0.0, 1.0, 0.0, 0.0, 1.0, 0.0, 1.0, 0.0, 0.0, 1.0, 0.0, 0.0, 1.0, 0.0, 0.0, 1.0, 0.0, 0.0, -9.615e-08, -1.338e-08, 1.0, -1.661e-07, -2.312e-08, 1.0, 1.853e-07, -2.274e-08, 1.0, 1.1e-07, -1.351e-08, 1.0, -9.911e-08, -1.38e-08, 1.0, -1.572e-07, -2.188e-08, 1.0, -1.661e-07, -2.312e-08, 1.0, -9.615e-08, -1.338e-08, 1.0, 0.0, 1.0, 0.0, 0.0, 1.0, 0.0, 0.0, 1.0, 0.0, 0.0, 1.0, 0.0, 1.1e-07, -1.351e-08, 1.0, 1.853e-07, -2.274e-08, 1.0, 1.749e-07, -2.147e-08, 1.0, 1.135e-07, -1.393e-08, 1.0, 0.0, -1.0, 0.0, 0.0, -1.0, 0.0, 0.0, -1.0, 0.0, 0.0, -1.0, 0.0, 1.135e-07, -1.393e-08, 1.0, 1.749e-07, -2.147e-08, 1.0, -1.572e-07, -2.188e-08, 1.0, -9.911e-08, -1.38e-08, 1.0, -1.0, 0.0, 0.0, -1.0, 0.0, 0.0, -1.0, 0.0, 0.0, -1.0, 0.0, 0.0, 1.0, 0.0, 0.0, 1.0, 0.0, 0.0, 1.0, 0.0, 0.0, 1.0, 0.0, 0.0, 0.0, -2.514e-08, 1.0, 0.0, -2.514e-08, 1.0, 0.0, -2.514e-08, 1.0, 0.0, -2.514e-08, 1.0, 0.0, 1.0, 0.0, 0.0, 1.0, 0.0, 0.0, 1.0, 0.0, 0.0, 1.0, 0.0, -1.0, 0.0, 0.0, -1.0, 0.0, 0.0, -1.0, 0.0, 0.0, -1.0, 0.0, 0.0, 0.0, 1.0, 0.0, 0.0, 1.0, 0.0, 0.0, 1.0, 0.0, 0.0, 1.0, 0.0, 1.0, 0.0, 0.0, 1.0, 0.0, 0.0, 1.0, 0.0, 0.0, 1.0, 0.0, 0.0, 0.0, -1.0, 0.0, 0.0, -1.0, 0.0, 0.0, -1.0, 0.0, 0.0, -1.0, 0.0, -1.596e-06, 2.224e-06, 1.0, 1.599e-06, 2.225e-06, 1.0, 1.926e-06, 1.816e-06, 1.0, -1.913e-06, 1.82e-06, 1.0, -1.0, -1.712e-08, 0.0, -1.0, 0.0, 0.0, -1.0, -1.175e-08, 0.0, 0.0, 1.0, 0.0, 0.0, 1.0, 0.0, 0.0, 1.0, 0.0, 0.0, 1.0, 0.0, 0.0, 1.0, 0.0, 0.0, 1.0, 0.0, 0.0, 1.0, 0.0, 0.0, 1.0, 0.0, 0.0, 3.218e-09, -1.0, 0.0, 8.183e-09, -1.0, 0.0, 8.188e-09, -1.0, 0.0, 3.217e-09, -1.0, -8.712e-05, -1.0, 3.878e-06, -0.007887, -1.0, 0.0003655, -0.007887, -1.0, 0.0003655, -7.643e-05, -1.0, 3.44e-06, -0.7071, 0.0, 0.7071, -0.7071, 0.0, 0.7071, -0.7071, 0.0, 0.7071, -0.7071, 0.0, 0.7071, 0.7071, 0.0, 0.7071, 0.7071, 0.0, 0.7071, 0.7071, 0.0, 0.7071, 0.7071, 0.0, 0.7071, 0.05743, 0.9967, -0.05743, 0.05743, 0.9967, -0.05743, 0.05743, 0.9967, -0.05743, 0.05743, 0.9967, -0.05743, 0.6792, 0.007218, -0.7339, 0.6792, 0.007218, -0.7339, 0.6792, 0.007218, -0.7339, 0.6792, 0.007218, -0.7339, -0.05727, 0.9967, -0.05727, -0.05727, 0.9967, -0.05727, -0.05727, 0.9967, -0.05727, -0.05727, 0.9967, -0.05727, -0.6791, 0.007219, -0.734, -0.6791, 0.007219, -0.734, -0.6791, 0.007219, -0.734, -0.6791, 0.007219, -0.734, 0.05743, 0.9967, 0.05743, 0.05743, 0.9967, 0.05743, 0.05743, 0.9967, 0.05743, 0.05743, 0.9967, 0.05743, -0.05727, 0.9967, 0.05727, -0.05727, 0.9967, 0.05727, -0.05727, 0.9967, 0.05727, -0.05727, 0.9967, 0.05727, -1.596e-06, 2.224e-06, 1.0, -1.913e-06, 1.82e-06, 1.0, -3.357e-06, -1.351e-08, 1.0, 3.363e-06, -1.349e-08, 1.0, 1.926e-06, 1.816e-06, 1.0, 1.599e-06, 2.225e-06, 1.0, 0.0, 0.7071, -0.7071, 0.0, 0.7071, -0.7071, 0.0, 0.7071, -0.7071, 0.0, 0.7071, -0.7071, 0.06103, 0.9981, 0.0, 0.06103, 0.9981, 0.0, 0.06103, 0.9981, 0.0, 0.06103, 0.9981, 0.0, -3.861e-06, 0.7071, 0.7071, -3.861e-06, 0.7071, 0.7071, -3.861e-06, 0.7071, 0.7071, -3.861e-06, 0.7071, 0.7071, -0.06085, 0.9981, 0.0, -0.06085, 0.9981, 0.0, -0.06085, 0.9981, 0.0, -0.06085, 0.9981, 0.0, 3.853e-06, 0.7071, 0.7071, 3.853e-06, 0.7071, 0.7071, 3.853e-06, 0.7071, 0.7071, 3.853e-06, 0.7071, 0.7071, 1.0, 0.0, 0.0, 1.0, 0.0, 0.0, 1.0, 0.0, 0.0, 1.0, 0.0, 0.0, -3.372e-06, -2.86e-08, 1.0, -1.596e-06, 2.224e-06, 1.0, -3.357e-06, -1.351e-08, 1.0, -1.0, 0.0, 0.0, -1.0, 0.0, 0.0, -1.0, 0.0, 0.0, -1.0, 0.0, 0.0, 0.0, -4.435e-08, -1.0, 0.0, -5.324e-09, -1.0, 0.0, 8.183e-09, -1.0, 0.0, 3.218e-09, -1.0, 0.0, 8.188e-09, -1.0, 0.0, -5.232e-09, -1.0, 0.0, -4.439e-08, -1.0, 0.0, 3.217e-09, -1.0, 0.0, -4.439e-08, -1.0, 0.0, -5.232e-09, -1.0, 0.0, -5.324e-09, -1.0, 0.0, -4.435e-08, -1.0, 0.0, 1.0, 0.0, 0.0, 1.0, 0.0, 0.0, 1.0, 0.0, 0.0, 1.0, 0.0, 0.0, 1.0, 0.0, 0.0, 1.0, 0.0, 0.0, 1.0, 0.0, 0.0, 1.0, 0.0, 0.0, 1.0, 0.0, 0.0, 1.0, 0.0, 0.0, 1.0, 0.0, 0.0, 1.0, 0.0, 1.0, 0.0, 0.0, 1.0, 0.0, 0.0, 1.0, 0.0, 0.0, 1.0, 0.0, 0.0, 1.0, 0.0, 0.0, 1.0, 0.0, 0.0, 1.0, 0.0, 0.0, -1.0, -3.046e-08, 0.0, -1.0, -1.712e-08, 0.0, -1.0, -1.175e-08, 0.0, -1.0, -3.046e-08, 0.0, -1.0, -1.175e-08, 0.0, -1.0, 0.0, 0.0, -1.0, 0.0, 0.0, -1.0, 0.0, 0.0, 0.0, -1.0, 0.0, 0.0, -1.0, 0.0, 0.0, -1.0, 0.0, 0.0, -1.0, 0.0, -8.712e-05, -1.0, 3.878e-06, -7.643e-05, -1.0, 3.44e-06, 0.0, -1.0, 0.0, 0.0, -1.0, 0.0, 3.363e-06, -1.349e-08, 1.0, 1.599e-06, 2.225e-06, 1.0, 3.364e-06, -2.86e-08, 1.0, 0.7071, -0.7071, 0.0, 0.5, -0.866, 0.0, 0.5, -0.866, 0.0, 0.7071, -0.7071, 0.0, 0.5, -0.866, 0.0, -1.08e-07, -1.0, 0.0, -1.08e-07, -1.0, 0.0, 0.5, -0.866, 0.0, -1.08e-07, -1.0, 0.0, -0.5, -0.866, 0.0, -0.5, -0.866, 0.0, -1.08e-07, -1.0, 0.0, -0.5, -0.866, 0.0, -0.866, -0.5, 0.0, -0.866, -0.5, 0.0, -0.5, -0.866, 0.0, -0.866, -0.5, 0.0, -1.0, -5.893e-08, 0.0, -1.0, -5.893e-08, 0.0, -0.866, -0.5, 0.0, -1.0, -5.893e-08, 0.0, -0.866, 0.5, 0.0, -0.866, 0.5, 0.0, -1.0, -5.893e-08, 0.0, -0.866, 0.5, 0.0, -0.5, 0.866, 0.0, -0.5, 0.866, 0.0, -0.866, 0.5, 0.0, -0.5, 0.866, 0.0, -1.08e-07, 1.0, 0.0, -1.08e-07, 1.0, 0.0, -0.5, 0.866, 0.0, -1.08e-07, 1.0, 0.0, 0.5, 0.866, 0.0, 0.5, 0.866, 0.0, -1.08e-07, 1.0, 0.0, 0.5, 0.866, 0.0, 0.866, 0.5, 0.0, 0.866, 0.5, 0.0, 0.5, 0.866, 0.0, 0.866, 0.5, 0.0, 1.0, -5.893e-08, 0.0, 1.0, -5.893e-08, 0.0, 0.866, 0.5, 0.0, 1.0, -5.893e-08, 0.0, 0.9659, -0.2588, 0.0, 0.9659, -0.2588, 0.0, 1.0, -5.893e-08, 0.0, -1.375e-07, 0.0, 1.0, 1.375e-07, 0.0, 1.0, 3.166e-14, 0.0, 1.0, -8.685e-14, 0.0, 1.0, -1.375e-07, 0.0, 1.0, 3.166e-14, 0.0, 1.0, 2.751e-07, 0.0, 1.0, -8.685e-14, 0.0, 1.0, 3.166e-14, 0.0, 1.0, 0.0, 0.0, 1.0, 2.751e-07, 0.0, 1.0, 3.166e-14, 0.0, 1.0, 0.0, 0.0, 1.0, 0.0, 0.0, 1.0, 3.166e-14, 0.0, 1.0, -1.375e-07, 0.0, 1.0, 0.0, 0.0, 1.0, 3.166e-14, 0.0, 1.0, 1.375e-07, 0.0, 1.0, -1.375e-07, 0.0, 1.0, 3.166e-14, 0.0, 1.0, -2.171e-13, 0.0, 1.0, 1.375e-07, 0.0, 1.0, 3.166e-14, 0.0, 1.0, -2.751e-07, 0.0, 1.0, -2.171e-13, 0.0, 1.0, 3.166e-14, 0.0, 1.0, 0.0, 0.0, 1.0, -2.751e-07, 0.0, 1.0, 3.166e-14, 0.0, 1.0, 0.0, 0.0, 1.0, 0.0, 0.0, 1.0, 3.166e-14, 0.0, 1.0, 1.375e-07, 0.0, 1.0, 0.0, 0.0, 1.0, 3.166e-14, 0.0, 1.0, -0.4925, 0.8703, 1.632e-06, -0.4925, 0.8703, 1.635e-06, -0.5867, 0.8098, 3.242e-06, -0.5867, 0.8098, 3.242e-06, 0.4925, 0.8703, 1.684e-06, 0.5867, 0.8098, 3.339e-06, 0.5867, 0.8098, 3.339e-06, 0.4925, 0.8703, 1.679e-06, 0.2701, 0.9628, 3.548e-10, 0.2701, 0.9628, 0.0, 0.0, 1.0, 0.0, 0.0, 1.0, 0.0, 0.0, 1.0, 0.0, 0.0, 1.0, 0.0, -0.2701, 0.9628, -3.548e-10, -0.2701, 0.9628, 0.0, 0.0, 0.0, -1.0, 0.0, 0.0, -1.0, 0.0, 0.0, -1.0, 0.0, 0.0, 1.0, -4.427e-08, 0.0, 1.0, -2.072e-07, 0.0, 1.0, -0.2701, 0.9628, 0.0, -0.2701, 0.9628, -3.548e-10, -0.4925, 0.8703, 1.635e-06, -0.4925, 0.8703, 1.632e-06, 0.4925, 0.8703, 1.684e-06, 0.4925, 0.8703, 1.679e-06, 0.2701, 0.9628, 0.0, 0.2701, 0.9628, 3.548e-10, 0.0, 0.0, 1.0, -4.427e-08, 0.0, 1.0, 0.0, 0.0, 1.0, -7.587e-08, 0.0, 1.0, -4.427e-08, 0.0, 1.0, 0.0, 0.0, 1.0, 0.0, 0.0, 1.0, -4.427e-08, 0.0, 1.0, 0.0, 0.0, 1.0, -2.072e-07, 0.0, 1.0, -4.427e-08, 0.0, 1.0, -7.587e-08, 0.0, 1.0, 0.0, 0.0, 1.0, -4.427e-08, 0.0, 1.0, 0.0, 0.0, 1.0, 0.0, 0.0, -1.0, 0.0, 0.0, -1.0, 0.0, 0.0, -1.0, 0.0, 0.0, -1.0, 0.0, 0.0, -1.0, 0.0, 0.0, -1.0, 0.0, 0.0, -1.0, 0.0, 0.0, -1.0, 0.0, 0.0, -1.0, 0.0, 0.0, -1.0, 0.0, 0.0, -1.0, 0.0, 0.0, -1.0, 0.0, 0.0, -1.0, 0.0, 0.0, -1.0, 0.0, 0.0, -1.0, 0.7071, -0.7071, 0.0, 0.5, -0.866, 0.0, 0.5, -0.866, 0.0, 0.7071, -0.7071, 0.0, 0.5, -0.866, 0.0, 2.553e-07, -1.0, 0.0, 2.553e-07, -1.0, 0.0, 0.5, -0.866, 0.0, 2.553e-07, -1.0, 0.0, -0.5, -0.866, 0.0, -0.5, -0.866, 0.0, 2.553e-07, -1.0, 0.0, -0.5, -0.866, 0.0, -0.866, -0.5, 0.0, -0.866, -0.5, 0.0, -0.5, -0.866, 0.0, -0.866, -0.5, 0.0, -1.0, 0.0, 0.0, -1.0, 0.0, 0.0, -0.866, -0.5, 0.0, -1.0, 0.0, 0.0, -0.866, 0.5, 0.0, -0.866, 0.5, 0.0, -1.0, 0.0, 0.0, -0.866, 0.5, 0.0, -0.5, 0.866, 0.0, -0.5, 0.866, 0.0, -0.866, 0.5, 0.0, -0.5, 0.866, 0.0, 2.553e-07, 1.0, 0.0, 2.553e-07, 1.0, 0.0, -0.5, 0.866, 0.0, 2.553e-07, 1.0, 0.0, 0.5, 0.866, 0.0, 0.5, 0.866, 0.0, 2.553e-07, 1.0, 0.0, 0.5, 0.866, 0.0, 0.866, 0.5, 0.0, 0.866, 0.5, 0.0, 0.5, 0.866, 0.0, 0.866, 0.5, 0.0, 1.0, 0.0, 0.0, 1.0, 0.0, 0.0, 0.866, 0.5, 0.0, 1.0, 0.0, 0.0, 0.9659, -0.2588, 0.0, 0.9659, -0.2588, 0.0, 1.0, 0.0, 0.0, 0.0, 0.0, 1.0, 0.0, 0.0, 1.0, -4.773e-08, 0.0, 1.0, 0.0, 0.0, 1.0, 0.0, 0.0, 1.0, -4.773e-08, 0.0, 1.0, 0.0, 0.0, 1.0, 0.0, 0.0, 1.0, -4.773e-08, 0.0, 1.0, 0.0, 0.0, 1.0, 0.0, 0.0, 1.0, -4.773e-08, 0.0, 1.0, 0.0, 0.0, 1.0, 0.0, 0.0, 1.0, -4.773e-08, 0.0, 1.0, -2.864e-07, 0.0, 1.0, 0.0, 0.0, 1.0, -4.773e-08, 0.0, 1.0, -2.864e-07, 0.0, 1.0, -2.864e-07, 0.0, 1.0, -4.773e-08, 0.0, 1.0, 0.0, 0.0, 1.0, -2.864e-07, 0.0, 1.0, -4.773e-08, 0.0, 1.0, 0.0, 0.0, 1.0, 0.0, 0.0, 1.0, -4.773e-08, 0.0, 1.0, 0.0, 0.0, 1.0, 0.0, 0.0, 1.0, -4.773e-08, 0.0, 1.0, 0.0, 0.0, 1.0, 0.0, 0.0, 1.0, -4.773e-08, 0.0, 1.0, 0.0, 0.0, 1.0, 0.0, 0.0, 1.0, -4.773e-08, 0.0, 1.0, -1.0, 0.0, 0.0, -1.0, 0.0, 0.0, -1.0, 0.0, 0.0, -1.0, 0.0, 0.0, 0.0, 1.0, 0.0, 0.0, 1.0, 0.0, 0.0, 1.0, 0.0, 0.0, 1.0, 0.0, 1.0, 0.0, 0.0, 1.0, 0.0, 0.0, 1.0, 0.0, 0.0, 1.0, 0.0, 0.0, 0.0, 0.0, -1.0, 0.0, 0.0, -1.0, 0.0, 0.0, -1.0, 0.0, 0.0, -1.0, 2.306e-06, 0.0, 1.0, 2.306e-06, 0.0, 1.0, 2.306e-06, 0.0, 1.0, 2.306e-06, 0.0, 1.0, 1.0, 0.0, 0.0, 1.0, 0.0, 0.0, 1.0, 0.0, 0.0, 1.0, 0.0, 0.0, 0.0, 1.0, 0.0, 0.0, 1.0, 0.0, 0.0, 1.0, 0.0, 0.0, 1.0, 0.0, -1.0, 0.0, 0.0, -1.0, 0.0, 0.0, -1.0, 0.0, 0.0, -1.0, 0.0, 0.0, 0.0, 0.0, -1.0, 0.0, 0.0, -1.0, 0.0, 0.0, -1.0, 0.0, 0.0, -1.0, -2.247e-06, 0.0, 1.0, -2.247e-06, 0.0, 1.0, -2.247e-06, 0.0, 1.0, -2.247e-06, 0.0, 1.0, 0.5, -0.5, -0.7071, 0.2706, -0.2706, -0.9239, 0.2706, -0.2706, -0.9239, 0.5, -0.5, -0.7071, -0.2706, 0.2706, -0.9239, -0.5, 0.5, -0.7071, -0.5, 0.5, -0.7071, -0.2706, 0.2706, -0.9239, -0.5, 0.5, -0.7071, -0.7071, 0.7071, -8.214e-08, -0.7071, 0.7071, -8.214e-08, -0.5, 0.5, -0.7071, -0.7071, 0.7071, -8.214e-08, -0.5, 0.5, 0.7071, -0.5, 0.5, 0.7071, -0.7071, 0.7071, -8.214e-08, -0.5, 0.5, 0.7071, -2.567e-07, 4.107e-08, 1.0, -4.21e-07, 2.054e-07, 1.0, -0.5, 0.5, 0.7071, -2.567e-07, 4.107e-08, 1.0, 0.5, -0.5, 0.7071, 0.5, -0.5, 0.7071, -4.21e-07, 2.054e-07, 1.0, 0.5, -0.5, 0.7071, 0.7071, -0.7071, -4.107e-08, 0.7071, -0.7071, -4.107e-08, 0.5, -0.5, 0.7071, 0.7071, -0.7071, -4.107e-08, 0.5, -0.5, -0.7071, 0.5, -0.5, -0.7071, 0.7071, -0.7071, -4.107e-08, 0.7071, 0.7071, 0.0, 0.7071, 0.7071, 0.0, 0.7071, 0.7071, 0.0, 0.7071, 0.7071, 0.0, 0.7071, 0.7071, 0.0, 0.7071, 0.7071, 0.0, 0.7071, 0.7071, 0.0, 0.7071, 0.7071, 0.0, 0.7071, 0.7071, 0.0, 0.7071, 0.7071, 0.0, 0.7071, 0.7071, 0.0, 0.7071, 0.7071, 0.0, 0.7071, 0.7071, 0.0, 0.7071, 0.7071, 0.0, 0.7071, 0.7071, 0.0, 0.7071, 0.7071, 0.0, 0.7071, 0.7071, 0.0, 0.7071, 0.7071, 0.0, 0.7071, 0.7071, 0.0, 0.7071, 0.7071, 0.0, 0.7071, 0.7071, 0.0, 0.7071, 0.7071, 0.0, 0.7071, 0.7071, 0.0, 0.7071, 0.7071, 0.0, 0.5, -0.5, -0.7071, 0.2706, -0.2706, -0.9239, 0.2706, -0.2706, -0.9239, 0.5, -0.5, -0.7071, -0.2706, 0.2706, -0.9239, -0.5, 0.5, -0.7071, -0.5, 0.5, -0.7071, -0.2706, 0.2706, -0.9239, -0.5, 0.5, -0.7071, -0.7071, 0.7071, -2.054e-07, -0.7071, 0.7071, -2.054e-07, -0.5, 0.5, -0.7071, -0.7071, 0.7071, -2.054e-07, -0.5, 0.5, 0.7071, -0.5, 0.5, 0.7071, -0.7071, 0.7071, -2.054e-07, -0.5, 0.5, 0.7071, 5.134e-08, -9.241e-08, 1.0, 2.054e-08, -5.134e-08, 1.0, -0.5, 0.5, 0.7071, 5.134e-08, -9.241e-08, 1.0, 0.5, -0.5, 0.7071, 0.5, -0.5, 0.7071, 2.054e-08, -5.134e-08, 1.0, 0.5, -0.5, 0.7071, 0.7071, -0.7071, -2.054e-07, 0.7071, -0.7071, -2.054e-07, 0.5, -0.5, 0.7071, 0.7071, -0.7071, -2.054e-07, 0.5, -0.5, -0.7071, 0.5, -0.5, -0.7071, 0.7071, -0.7071, -2.054e-07, 0.5, -0.5, -0.7071, 0.2706, -0.2706, -0.9239, 0.2706, -0.2706, -0.9239, 0.5, -0.5, -0.7071, -0.2706, 0.2706, -0.9239, -0.5, 0.5, -0.7071, -0.5, 0.5, -0.7071, -0.2706, 0.2706, -0.9239, -0.5, 0.5, -0.7071, -0.7071, 0.7071, -8.83e-07, -0.7071, 0.7071, -8.83e-07, -0.5, 0.5, -0.7071, -0.7071, 0.7071, -8.83e-07, -0.5, 0.5, 0.7071, -0.5, 0.5, 0.7071, -0.7071, 0.7071, -8.83e-07, -0.5, 0.5, 0.7071, -1.746e-07, 4.107e-08, 1.0, 0.0, -1.335e-07, 1.0, -0.5, 0.5, 0.7071, -1.746e-07, 4.107e-08, 1.0, 0.5, -0.5, 0.7071, 0.5, -0.5, 0.7071, 0.0, -1.335e-07, 1.0, 0.5, -0.5, 0.7071, 0.7071, -0.7071, -7.393e-07, 0.7071, -0.7071, -8.83e-07, 0.5, -0.5, 0.7071, 0.7071, -0.7071, -7.393e-07, 0.5, -0.5, -0.7071, 0.5, -0.5, -0.7071, 0.7071, -0.7071, -8.83e-07, -0.7071, -0.7071, 0.0, -0.7071, -0.7071, 0.0, -0.7071, -0.7071, 0.0, -0.7071, -0.7071, 1.96e-06, -0.7071, -0.7071, 1.176e-05, -0.7071, -0.7071, 1.96e-06, 0.7071, 0.7071, 1.261e-06, 0.7071, 0.7071, 1.122e-06, 0.7071, 0.7071, 1.122e-06, 0.7071, 0.7071, 1.261e-06, 0.7071, 0.7071, 1.261e-06, 0.7071, 0.7071, 1.261e-06, 0.7071, 0.7071, -1.96e-06, 0.7071, 0.7071, -1.96e-06, 0.7071, 0.7071, -1.96e-06, 0.7071, 0.7071, -1.96e-06, 0.7071, 0.7071, -1.176e-05, 0.7071, 0.7071, 1.122e-06, 0.7071, 0.7071, 1.122e-06, 0.7071, 0.7071, -5.879e-06, -0.7071, -0.7071, 1.96e-06, -0.7071, -0.7071, 1.96e-06, -0.7071, -0.7071, 0.0, -0.7071, -0.7071, 0.0, -0.7071, -0.7071, 0.0, -0.7071, -0.7071, 0.0, -0.7071, -0.7071, 0.0, -0.7071, -0.7071, 0.0, 1.0, 0.0, 0.0, 1.0, 0.0, 0.0, 1.0, 0.0, 0.0, 1.0, 0.0, 0.0, 0.0, 1.0, 0.0, 0.0, 1.0, 0.0, 0.0, 1.0, 0.0, 0.0, 1.0, 0.0, -1.0, 0.0, 0.0, -1.0, 0.0, 0.0, -1.0, 0.0, 0.0, -1.0, 0.0, 0.0, 0.0, 0.0, -1.0, 0.0, 0.0, -1.0, 0.0, 0.0, -1.0, 0.0, 0.0, -1.0, -4.708e-06, 0.0, 1.0, -4.708e-06, 0.0, 1.0, -4.708e-06, 0.0, 1.0, -4.708e-06, 0.0, 1.0, 0.0, 1.0, -4.03e-07, 0.0, 1.0, -4.03e-07, 0.0, 1.0, 8.175e-08, 0.0, 1.0, 8.175e-08, -1.155e-07, 7.502e-08, -1.0, -1.155e-07, 7.502e-08, -1.0, -1.155e-07, 7.502e-08, -1.0, -1.155e-07, 7.502e-08, -1.0, -0.7071, 1.148e-07, -0.7071, -0.7071, 1.148e-07, -0.7071, -0.7071, 1.148e-07, -0.7071, -0.7071, 1.148e-07, -0.7071, -1.0, 2.847e-08, 0.0, -1.0, 2.847e-08, 0.0, -1.0, 2.847e-08, 0.0, -1.0, 2.847e-08, 0.0, 1.0, -6.955e-08, -1.105e-07, 1.0, -6.955e-08, -1.105e-07, 1.0, -6.955e-08, -1.105e-07, 1.0, -6.955e-08, -1.105e-07, 0.7071, 1.913e-08, -0.7071, 0.7071, 1.913e-08, -0.7071, 0.7071, 1.913e-08, -0.7071, 0.7071, 1.913e-08, -0.7071, 0.0, -1.0, 0.0, 0.0, -1.0, 0.0, 0.0, -1.0, 0.0, 0.0, -1.0, 0.0, 0.0, -1.0, 0.0, 0.0, -1.0, 0.0, 0.0, -1.0, 0.0, 0.0, -1.0, 0.0, 0.0, 1.0, 8.175e-08, 0.0, 1.0, 8.175e-08, 0.0, 1.0, 1.051e-06, 0.0, 1.0, 1.051e-06, 1.0, -1.697e-07, -3.178e-07, 1.0, -1.697e-07, -3.178e-07, 1.0, -1.697e-07, -3.178e-07, 1.0, -1.697e-07, -3.178e-07, 0.0, 2.754e-07, -1.0, 0.0, 2.754e-07, -1.0, 0.0, 2.754e-07, -1.0, 0.0, 2.754e-07, -1.0, -1.0, -2.733e-07, 0.0, -1.0, -2.733e-07, 0.0, -1.0, -2.733e-07, 0.0, -1.0, -2.733e-07, 0.0, 0.7071, 3.029e-07, -0.7071, 0.7071, 3.029e-07, -0.7071, 0.7071, 3.029e-07, -0.7071, 0.7071, 3.029e-07, -0.7071, -0.7071, 0.0, -0.7071, -0.7071, 0.0, -0.7071, -0.7071, 0.0, -0.7071, -0.7071, 0.0, -0.7071, 1.0, -3.671e-07, -1.578e-07, 1.0, -3.671e-07, -1.578e-07, 1.0, -3.671e-07, -1.578e-07, 1.0, -3.671e-07, -1.578e-07, -8.957e-08, 0.0, -1.0, -8.957e-08, 0.0, -1.0, -8.957e-08, 0.0, -1.0, -8.957e-08, 0.0, -1.0, -1.0, 1.469e-06, -9.161e-09, -1.0, 1.469e-06, -9.161e-09, -1.0, 1.469e-06, -9.161e-09, -1.0, 1.469e-06, -9.161e-09, -0.7071, 0.0, -0.7071, -0.7071, 0.0, -0.7071, -0.7071, 0.0, -0.7071, -0.7071, 0.0, -0.7071, 0.7071, 0.0, -0.7071, 0.7071, 0.0, -0.7071, 0.7071, 0.0, -0.7071, 0.7071, 0.0, -0.7071, 0.0, 1.0, -4.03e-07, 0.0, 1.0, -4.03e-07, 0.0, 1.0, -9.345e-08, 0.0, 1.0, -9.345e-08, -1.155e-07, 7.502e-08, -1.0, -1.155e-07, 7.502e-08, -1.0, -1.155e-07, 7.502e-08, -1.0, -1.155e-07, 7.502e-08, -1.0, -0.7071, 5.738e-08, -0.7071, -0.7071, 5.738e-08, -0.7071, -0.7071, 5.738e-08, -0.7071, -0.7071, 5.738e-08, -0.7071, -1.0, 6.675e-09, 0.0, -1.0, 6.675e-09, 0.0, -1.0, 6.675e-09, 0.0, -1.0, 6.675e-09, 0.0, 1.0, -6.955e-08, -1.105e-07, 1.0, -6.955e-08, -1.105e-07, 1.0, -6.955e-08, -1.105e-07, 1.0, -6.955e-08, -1.105e-07, 0.7071, 2.869e-08, -0.7071, 0.7071, 2.869e-08, -0.7071, 0.7071, 2.869e-08, -0.7071, 0.7071, 2.869e-08, -0.7071, 0.0, -1.0, 0.0, 0.0, -1.0, 0.0, 0.0, -1.0, 0.0, 0.0, -1.0, 0.0, 0.0, -1.0, 0.0, 0.0, -1.0, 0.0, 0.0, -1.0, 0.0, 0.0, -1.0, 0.0, 0.0, 1.0, -9.345e-08, 0.0, 1.0, -9.345e-08, 0.0, 1.0, 5.256e-07, 0.0, 1.0, 5.256e-07, 1.0, -1.159e-07, -7.946e-08, 1.0, -1.159e-07, -7.946e-08, 1.0, -1.159e-07, -7.946e-08, 1.0, -1.159e-07, -7.946e-08, 0.0, 2.754e-07, -1.0, 0.0, 2.754e-07, -1.0, 0.0, 2.754e-07, -1.0, 0.0, 2.754e-07, -1.0, -1.0, 5.148e-07, -1.898e-09, -1.0, 5.148e-07, -1.898e-09, -1.0, 5.148e-07, -1.898e-09, -1.0, 5.148e-07, -1.898e-09, 0.7071, 1.515e-07, -0.7071, 0.7071, 1.515e-07, -0.7071, 0.7071, 1.515e-07, -0.7071, 0.7071, 1.515e-07, -0.7071, -0.7071, 6.058e-07, -0.7071, -0.7071, 6.058e-07, -0.7071, -0.7071, 6.058e-07, -0.7071, -0.7071, 6.058e-07, -0.7071, 1.0, 0.0, -7.888e-08, 1.0, 0.0, -7.888e-08, 1.0, 0.0, -7.888e-08, 1.0, 0.0, -7.888e-08, -8.957e-08, 0.0, -1.0, -8.957e-08, 0.0, -1.0, -8.957e-08, 0.0, -1.0, -8.957e-08, 0.0, -1.0, -1.0, 5.507e-07, -4.58e-09, -1.0, 5.507e-07, -4.58e-09, -1.0, 5.507e-07, -4.58e-09, -1.0, 5.507e-07, -4.58e-09, -0.7071, 1.515e-07, -0.7071, -0.7071, 1.515e-07, -0.7071, -0.7071, 1.515e-07, -0.7071, -0.7071, 1.515e-07, -0.7071, 0.7071, 0.0, -0.7071, 0.7071, 0.0, -0.7071, 0.7071, 0.0, -0.7071, 0.7071, 0.0, -0.7071, 0.0, 1.0, 0.0, 0.0, 1.0, 0.0, 0.0, 1.0, 1.752e-07, 0.0, 1.0, 1.752e-07, -1.155e-07, 7.502e-08, -1.0, -1.155e-07, 7.502e-08, -1.0, -1.155e-07, 7.502e-08, -1.0, -1.155e-07, 7.502e-08, -1.0, -0.7071, 9.564e-08, -0.7071, -0.7071, 9.564e-08, -0.7071, -0.7071, 9.564e-08, -0.7071, -0.7071, 9.564e-08, -0.7071, -1.0, 1.151e-08, 0.0, -1.0, 1.151e-08, 0.0, -1.0, 1.151e-08, 0.0, -1.0, 1.151e-08, 0.0, 1.0, -9.273e-08, 0.0, 1.0, -9.273e-08, 0.0, 1.0, -9.273e-08, 0.0, 1.0, -9.273e-08, 0.0, 0.7071, 0.0, -0.7071, 0.7071, 0.0, -0.7071, 0.7071, 0.0, -0.7071, 0.7071, 0.0, -0.7071, 0.0, -1.0, 0.0, 0.0, -1.0, 0.0, 0.0, -1.0, 0.0, 0.0, -1.0, 0.0, 0.0, -1.0, 0.0, 0.0, -1.0, 0.0, 0.0, -1.0, 0.0, 0.0, -1.0, 0.0, 0.0, 1.0, 1.752e-07, 0.0, 1.0, 1.752e-07, 0.0, 1.0, 5.256e-07, 0.0, 1.0, 5.256e-07, 1.0, 2.87e-07, 0.0, 1.0, 2.87e-07, 0.0, 1.0, 2.87e-07, 0.0, 1.0, 2.87e-07, 0.0, 0.0, 2.754e-07, -1.0, 0.0, 2.754e-07, -1.0, 0.0, 2.754e-07, -1.0, 0.0, 2.754e-07, -1.0, -1.0, 9.176e-07, -1.898e-09, -1.0, 9.176e-07, -1.898e-09, -1.0, 9.176e-07, -1.898e-09, -1.0, 9.176e-07, -1.898e-09, 0.7071, 0.0, -0.7071, 0.7071, 0.0, -0.7071, 0.7071, 0.0, -0.7071, 0.7071, 0.0, -0.7071, -0.7071, 3.029e-07, -0.7071, -0.7071, 3.029e-07, -0.7071, -0.7071, 3.029e-07, -0.7071, -0.7071, 3.029e-07, -0.7071, 1.0, 7.343e-07, 0.0, 1.0, 7.343e-07, 0.0, 1.0, 7.343e-07, 0.0, 1.0, 7.343e-07, 0.0, -8.957e-08, 0.0, -1.0, -8.957e-08, 0.0, -1.0, -8.957e-08, 0.0, -1.0, -8.957e-08, 0.0, -1.0, -1.0, 3.671e-07, -4.58e-09, -1.0, 3.671e-07, -4.58e-09, -1.0, 3.671e-07, -4.58e-09, -1.0, 3.671e-07, -4.58e-09, -0.7071, 0.0, -0.7071, -0.7071, 0.0, -0.7071, -0.7071, 0.0, -0.7071, -0.7071, 0.0, -0.7071, 0.7071, 0.0, -0.7071, 0.7071, 0.0, -0.7071, 0.7071, 0.0, -0.7071, 0.7071, 0.0, -0.7071])] * 3)])

# ---- objects
ob_char_portable_radio = bpy.data.objects.new('char_portable_radio', me_mesh)

# ---- transforms, parenting, visibility, modifiers, constraints
ob_char_portable_radio.location = (0.0, 0.0, 0.0)
ob_char_portable_radio.rotation_euler = (1.571, -0.0, 0.0)
ob_char_portable_radio.scale = (0.01, 0.01, 0.01)
ob_char_portable_radio.color = (0.8, 0.8, 0.8, 1.0)

# ---- collection membership
scene.collection.objects.link(ob_char_portable_radio)

# ---- scene / render settings (as saved in the file)
scene.frame_start = 1; scene.frame_end = 250; scene.frame_set(6)
scene.render.engine = 'BLENDER_EEVEE_NEXT'
bpy.context.view_layer.update()

# ---- added for rendering (the .blend has no active camera and no usable light): camera, sun
cam_auto = bpy.data.cameras.new('AutoCamera')
cam_auto.lens = 50.0
cam_auto.sensor_width = 36.0
cam_auto.clip_end = 1000.0
ob_auto_camera = bpy.data.objects.new('AutoCamera', cam_auto)
scene.collection.objects.link(ob_auto_camera)
ob_auto_camera.location = (0.185044, -0.222054, 0.152106)
ob_auto_camera.rotation_euler = (1.09748, -7.21219e-08, 0.694738)
scene.camera = ob_auto_camera
light_auto_sun = bpy.data.lights.new('AutoSun', 'SUN')
light_auto_sun.energy = 3.0
light_auto_sun.angle = 0.0523599
ob_auto_sun = bpy.data.objects.new('AutoSun', light_auto_sun)
scene.collection.objects.link(ob_auto_sun)
ob_auto_sun.rotation_euler = (0.872665, 0.174533, 0.523599)
bpy.context.view_layer.update()
